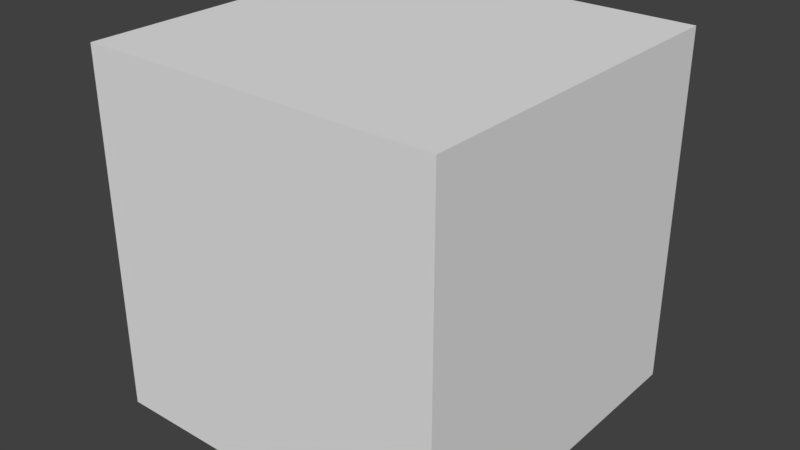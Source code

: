 # Source: mesh.blend  (saved by Blender 2.79.0; exported with 4.5.12 LTS)
import bpy
from mathutils import Matrix  # noqa: F401  (used for matrix-valued properties, if any)

bpy.ops.wm.read_factory_settings(use_empty=True)
scene = bpy.context.scene
scene.name = 'Scene'

# ---- collections
col_collection_1 = bpy.data.collections.new('Collection 1'); scene.collection.children.link(col_collection_1)

# ---- materials (node trees are filled in below, after node groups)
mat_material_001 = bpy.data.materials.new('Material.001')
mat_material_001.alpha_threshold = 0.0
mat_material_001.use_transparent_shadow = False
mat_material_001.roughness = 0.5

# ---- material node trees

# ---- world
world_world = bpy.data.worlds.new('World'); scene.world = world_world
world_world.color = (0.05088, 0.05088, 0.05088)
world_world.use_sun_shadow = False
world_world.sun_shadow_jitter_overblur = 0.0
world_world.cycles.sampling_method = 'MANUAL'

# ---- meshes
me_cube_026 = bpy.data.meshes.new('Cube.026')
me_cube_026.from_pydata([(-3.625, -0.8056, 0.6042), (-3.625, -0.8056, 1.007), (-3.625, 0.8056, 0.6042), (-3.625, 0.8056, 1.007), (3.625, -0.8056, 0.6042), (3.625, -0.8056, 1.007), (3.625, 0.8056, 0.6042), (3.625, 0.8056, 1.007), (0.0, 0.8056, 1.41), (0.0, -0.8056, 1.41)], [], [(0, 1, 3, 2), (2, 3, 8, 7, 6), (6, 7, 5, 4), (4, 5, 9, 1, 0), (2, 6, 4, 0), (3, 1, 9, 8), (8, 9, 5, 7)])
_uv = me_cube_026.uv_layers.new(name='UVMap')
_uv.uv.foreach_set('vector', [9.998e-05, 0.9999, 9.998e-05, 9.998e-05, 0.9999, 9.998e-05, 0.9999, 0.9999, -1.5, 0.2778, -1.5, 0.05558, 0.5, -0.1666, 2.5, 0.05559, 2.5, 0.2778, 0.9999, 9.998e-05, 0.5, 0.9999, 9.998e-05, 0.9999, 9.998e-05, 9.998e-05, 0.9999, 9.998e-05, 0.9999, 0.9999, 0.5, 0.9999, 0.0001, 0.9999, 9.998e-05, 9.998e-05, 0.0001, 0.0001001, 0.9999, 9.998e-05, 0.9999, 0.9999, 9.998e-05, 0.9999, 0.0001, 0.5, 0.0001, 9.998e-05, 0.5, 9.998e-05, 0.5, 0.9999, 0.5, 0.5, 0.5, 9.998e-05, 0.9999, 9.998e-05, 0.9999, 0.9999])
me_cube_026.materials.append(mat_material_001)
me_cube_026.use_remesh_preserve_volume = False
me_cube_026.use_remesh_preserve_attributes = False
me_cube_026.use_mirror_vertex_groups = False
me_cube_026.update()
me_cylinder_017 = bpy.data.meshes.new('Cylinder.017')
me_cylinder_017.from_pydata([(0.0, 1.0, -5.131), (0.0, 1.0, 0.8688), (0.866, 0.5, -5.131), (0.866, 0.5, 0.8688), (0.866, -0.5, -5.131), (0.866, -0.5, 0.8688), (-8.742e-08, -1.0, -5.131), (-8.742e-08, -1.0, 0.8688), (-0.866, -0.5, -5.131), (-0.866, -0.5, 0.8688), (-0.866, 0.5, -5.131), (-0.866, 0.5, 0.8688)], [], [(0, 1, 3, 2), (2, 3, 5, 4), (4, 5, 7, 6), (6, 7, 9, 8), (3, 1, 11, 9, 7, 5), (8, 9, 11, 10), (10, 11, 1, 0), (0, 2, 4, 6, 8, 10)])
_uv = me_cylinder_017.uv_layers.new(name='UVMap')
_uv.uv.foreach_set('vector', [0.007904, -0.4998, 0.007904, 1.5, -0.3254, 1.5, -0.3254, -0.4998, -0.3254, -0.4998, -0.3254, 1.5, -0.6586, 1.5, -0.6586, -0.4998, -0.3254, -0.4999, -0.3254, 1.5, -0.6587, 1.5, -0.6587, -0.4999, 1.008, -0.4998, 1.008, 1.5, 0.6744, 1.5, 0.6744, -0.4998, -0.6588, -0.5, -0.6588, -0.5, -0.6588, -0.5, -0.6588, -0.5, -0.6588, -0.5, -0.6588, -0.5, 0.6744, -0.4998, 0.6744, 1.5, 0.3412, 1.5, 0.3412, -0.4998, 0.3412, -0.4998, 0.3412, 1.5, 0.007904, 1.5, 0.007904, -0.4998, -0.6588, -0.5, -0.6588, -0.5, -0.6588, -0.5, -0.6588, -0.5, -0.6588, -0.5, -0.6588, -0.5])
me_cylinder_017.materials.append(mat_material_001)
me_cylinder_017.use_remesh_preserve_volume = False
me_cylinder_017.use_remesh_preserve_attributes = False
me_cylinder_017.use_mirror_vertex_groups = False
me_cylinder_017.update()
me_cylinder_016 = bpy.data.meshes.new('Cylinder.016')
me_cylinder_016.from_pydata([(0.0, 1.0, -5.131), (0.0, 1.0, 0.8688), (0.866, 0.5, -5.131), (0.866, 0.5, 0.8688), (0.866, -0.5, -5.131), (0.866, -0.5, 0.8688), (-8.742e-08, -1.0, -5.131), (-8.742e-08, -1.0, 0.8688), (-0.866, -0.5, -5.131), (-0.866, -0.5, 0.8688), (-0.866, 0.5, -5.131), (-0.866, 0.5, 0.8688)], [], [(0, 1, 3, 2), (2, 3, 5, 4), (4, 5, 7, 6), (6, 7, 9, 8), (3, 1, 11, 9, 7, 5), (8, 9, 11, 10), (10, 11, 1, 0), (0, 2, 4, 6, 8, 10)])
_uv = me_cylinder_016.uv_layers.new(name='UVMap')
_uv.uv.foreach_set('vector', [0.007904, -0.4998, 0.007904, 1.5, -0.3254, 1.5, -0.3254, -0.4998, -0.3254, -0.4998, -0.3254, 1.5, -0.6586, 1.5, -0.6586, -0.4998, -0.3254, -0.4999, -0.3254, 1.5, -0.6587, 1.5, -0.6587, -0.4999, 1.008, -0.4998, 1.008, 1.5, 0.6744, 1.5, 0.6744, -0.4998, -0.6588, -0.5, -0.6588, -0.5, -0.6588, -0.5, -0.6588, -0.5, -0.6588, -0.5, -0.6588, -0.5, 0.6744, -0.4998, 0.6744, 1.5, 0.3412, 1.5, 0.3412, -0.4998, 0.3412, -0.4998, 0.3412, 1.5, 0.007904, 1.5, 0.007904, -0.4998, -0.6588, -0.5, -0.6588, -0.5, -0.6588, -0.5, -0.6588, -0.5, -0.6588, -0.5, -0.6588, -0.5])
me_cylinder_016.materials.append(mat_material_001)
me_cylinder_016.use_remesh_preserve_volume = False
me_cylinder_016.use_remesh_preserve_attributes = False
me_cylinder_016.use_mirror_vertex_groups = False
me_cylinder_016.update()
me_cylinder_015 = bpy.data.meshes.new('Cylinder.015')
me_cylinder_015.from_pydata([(0.0, 1.0, -5.131), (0.0, 1.0, 0.8688), (0.866, 0.5, -5.131), (0.866, 0.5, 0.8688), (0.866, -0.5, -5.131), (0.866, -0.5, 0.8688), (-8.742e-08, -1.0, -5.131), (-8.742e-08, -1.0, 0.8688), (-0.866, -0.5, -5.131), (-0.866, -0.5, 0.8688), (-0.866, 0.5, -5.131), (-0.866, 0.5, 0.8688)], [], [(0, 1, 3, 2), (2, 3, 5, 4), (4, 5, 7, 6), (6, 7, 9, 8), (3, 1, 11, 9, 7, 5), (8, 9, 11, 10), (10, 11, 1, 0), (0, 2, 4, 6, 8, 10)])
_uv = me_cylinder_015.uv_layers.new(name='UVMap')
_uv.uv.foreach_set('vector', [0.007904, -0.4998, 0.007904, 1.5, -0.3254, 1.5, -0.3254, -0.4998, -0.3254, -0.4998, -0.3254, 1.5, -0.6586, 1.5, -0.6586, -0.4998, -0.3254, -0.4999, -0.3254, 1.5, -0.6587, 1.5, -0.6587, -0.4999, 1.008, -0.4998, 1.008, 1.5, 0.6744, 1.5, 0.6744, -0.4998, -0.6588, -0.5, -0.6588, -0.5, -0.6588, -0.5, -0.6588, -0.5, -0.6588, -0.5, -0.6588, -0.5, 0.6744, -0.4998, 0.6744, 1.5, 0.3412, 1.5, 0.3412, -0.4998, 0.3412, -0.4998, 0.3412, 1.5, 0.007904, 1.5, 0.007904, -0.4998, -0.6588, -0.5, -0.6588, -0.5, -0.6588, -0.5, -0.6588, -0.5, -0.6588, -0.5, -0.6588, -0.5])
me_cylinder_015.materials.append(mat_material_001)
me_cylinder_015.use_remesh_preserve_volume = False
me_cylinder_015.use_remesh_preserve_attributes = False
me_cylinder_015.use_mirror_vertex_groups = False
me_cylinder_015.update()
me_cylinder_014 = bpy.data.meshes.new('Cylinder.014')
me_cylinder_014.from_pydata([(0.0, 1.0, -5.131), (0.0, 1.0, 0.8688), (0.866, 0.5, -5.131), (0.866, 0.5, 0.8688), (0.866, -0.5, -5.131), (0.866, -0.5, 0.8688), (-8.742e-08, -1.0, -5.131), (-8.742e-08, -1.0, 0.8688), (-0.866, -0.5, -5.131), (-0.866, -0.5, 0.8688), (-0.866, 0.5, -5.131), (-0.866, 0.5, 0.8688)], [], [(0, 1, 3, 2), (2, 3, 5, 4), (4, 5, 7, 6), (6, 7, 9, 8), (3, 1, 11, 9, 7, 5), (8, 9, 11, 10), (10, 11, 1, 0), (0, 2, 4, 6, 8, 10)])
_uv = me_cylinder_014.uv_layers.new(name='UVMap')
_uv.uv.foreach_set('vector', [0.007904, -0.4998, 0.007904, 1.5, -0.3254, 1.5, -0.3254, -0.4998, -0.3254, -0.4998, -0.3254, 1.5, -0.6586, 1.5, -0.6586, -0.4998, -0.3254, -0.4999, -0.3254, 1.5, -0.6587, 1.5, -0.6587, -0.4999, 1.008, -0.4998, 1.008, 1.5, 0.6744, 1.5, 0.6744, -0.4998, -0.6588, -0.5, -0.6588, -0.5, -0.6588, -0.5, -0.6588, -0.5, -0.6588, -0.5, -0.6588, -0.5, 0.6744, -0.4998, 0.6744, 1.5, 0.3412, 1.5, 0.3412, -0.4998, 0.3412, -0.4998, 0.3412, 1.5, 0.007904, 1.5, 0.007904, -0.4998, -0.6588, -0.5, -0.6588, -0.5, -0.6588, -0.5, -0.6588, -0.5, -0.6588, -0.5, -0.6588, -0.5])
me_cylinder_014.materials.append(mat_material_001)
me_cylinder_014.use_remesh_preserve_volume = False
me_cylinder_014.use_remesh_preserve_attributes = False
me_cylinder_014.use_mirror_vertex_groups = False
me_cylinder_014.update()
me_cube_025 = bpy.data.meshes.new('Cube.025')
me_cube_025.from_pydata([(-3.625, -0.8056, 0.6042), (-3.625, -0.8056, 1.007), (-3.625, 0.8056, 0.6042), (-3.625, 0.8056, 1.007), (3.625, -0.8056, 0.6042), (3.625, -0.8056, 1.007), (3.625, 0.8056, 0.6042), (3.625, 0.8056, 1.007)], [], [(0, 1, 3, 2), (2, 3, 7, 6), (6, 7, 5, 4), (4, 5, 1, 0), (2, 6, 4, 0), (7, 3, 1, 5)])
_uv = me_cube_025.uv_layers.new(name='UVMap')
_uv.uv.foreach_set('vector', [9.998e-05, 0.9999, 9.998e-05, 9.998e-05, 0.9999, 9.998e-05, 0.9999, 0.9999, 9.998e-05, 0.9999, 9.998e-05, 9.998e-05, 0.9999, 9.998e-05, 0.9999, 0.9999, 0.9999, 9.998e-05, 0.9999, 0.9999, 9.998e-05, 0.9999, 9.998e-05, 9.998e-05, 0.9999, 9.998e-05, 0.9999, 0.9999, 0.0001, 0.9999, 9.998e-05, 9.998e-05, 0.0001, 0.0001001, 0.9999, 9.998e-05, 0.9999, 0.9999, 9.998e-05, 0.9999, 0.9999, 0.9999, 9.998e-05, 0.9999, 0.0001, 9.998e-05, 0.9999, 9.998e-05])
me_cube_025.materials.append(mat_material_001)
me_cube_025.use_remesh_preserve_volume = False
me_cube_025.use_remesh_preserve_attributes = False
me_cube_025.use_mirror_vertex_groups = False
me_cube_025.update()
me_cube_024 = bpy.data.meshes.new('Cube.024')
me_cube_024.from_pydata([(-0.4279, -6.368, 0.2025), (-0.4279, -6.368, 0.6053), (-0.4279, 0.8825, 0.2025), (-0.4279, 0.8825, 0.6053), (0.3777, -6.368, 0.2025), (0.3777, -6.368, 0.6053), (0.3777, 0.8825, 0.2025), (0.3777, 0.8825, 0.6053)], [], [(0, 1, 3, 2), (2, 3, 7, 6), (6, 7, 5, 4), (4, 5, 1, 0), (2, 6, 4, 0), (7, 3, 1, 5)])
_uv = me_cube_024.uv_layers.new(name='UVMap')
_uv.uv.foreach_set('vector', [9.998e-05, 0.9999, 9.998e-05, 9.998e-05, 0.9999, 9.998e-05, 0.9999, 0.9999, 9.998e-05, 0.9999, 9.998e-05, 9.998e-05, 0.9999, 9.998e-05, 0.9999, 0.9999, 0.9999, 9.998e-05, 0.9999, 0.9999, 9.998e-05, 0.9999, 9.998e-05, 9.998e-05, 0.9999, 9.998e-05, 0.9999, 0.9999, 0.0001, 0.9999, 9.998e-05, 9.998e-05, 0.0001, 0.0001001, 0.9999, 9.998e-05, 0.9999, 0.9999, 9.998e-05, 0.9999, 0.9999, 0.9999, 9.998e-05, 0.9999, 0.0001, 9.998e-05, 0.9999, 9.998e-05])
me_cube_024.materials.append(mat_material_001)
me_cube_024.use_remesh_preserve_volume = False
me_cube_024.use_remesh_preserve_attributes = False
me_cube_024.use_mirror_vertex_groups = False
me_cube_024.update()
me_cube_023 = bpy.data.meshes.new('Cube.023')
me_cube_023.from_pydata([(-0.6548, -1.108, 0.4619), (-0.6548, -1.108, 0.8647), (-0.6548, 0.5034, 0.4619), (-0.6548, 0.5034, 0.8647), (0.9564, -1.108, 0.4619), (0.9564, -1.108, 0.8647), (0.9564, 0.5034, 0.4619), (0.9564, 0.5034, 0.8647)], [], [(0, 1, 3, 2), (2, 3, 7, 6), (6, 7, 5, 4), (4, 5, 1, 0), (2, 6, 4, 0), (7, 3, 1, 5)])
_uv = me_cube_023.uv_layers.new(name='UVMap')
_uv.uv.foreach_set('vector', [9.998e-05, 0.9999, 9.998e-05, 9.998e-05, 0.9999, 9.998e-05, 0.9999, 0.9999, 9.998e-05, 0.9999, 9.998e-05, 9.998e-05, 0.9999, 9.998e-05, 0.9999, 0.9999, 0.9999, 9.998e-05, 0.9999, 0.9999, 9.998e-05, 0.9999, 9.998e-05, 9.998e-05, 0.9999, 9.998e-05, 0.9999, 0.9999, 0.0001, 0.9999, 9.998e-05, 9.998e-05, 0.0001, 0.0001001, 0.9999, 9.998e-05, 0.9999, 0.9999, 9.998e-05, 0.9999, 0.9999, 0.9999, 9.998e-05, 0.9999, 0.0001, 9.998e-05, 0.9999, 9.998e-05])
me_cube_023.materials.append(mat_material_001)
me_cube_023.use_remesh_preserve_volume = False
me_cube_023.use_remesh_preserve_attributes = False
me_cube_023.use_mirror_vertex_groups = False
me_cube_023.update()
me_cube_022 = bpy.data.meshes.new('Cube.022')
me_cube_022.from_pydata([(-0.9733, -1.021, 0.3762), (-0.9733, -1.021, 1.037), (-0.9733, 0.9621, 0.3762), (-0.9733, 0.9621, 1.037), (10.17, -1.021, 1.321), (10.17, -1.021, 1.982), (10.17, 0.9621, 1.321), (10.17, 0.9621, 1.982)], [], [(0, 1, 3, 2), (2, 3, 7, 6), (6, 7, 5, 4), (4, 5, 1, 0), (2, 6, 4, 0), (7, 3, 1, 5)])
_uv = me_cube_022.uv_layers.new(name='UVMap')
_uv.uv.foreach_set('vector', [9.998e-05, 0.9999, 9.998e-05, 9.998e-05, 0.9999, 9.998e-05, 0.9999, 0.9999, -2.0, 0.3168, -1.975, -0.0238, 3.0, -0.0238, 2.975, 0.3168, 0.9999, 9.998e-05, 0.9999, 0.9999, 9.998e-05, 0.9999, 9.998e-05, 9.998e-05, 0.5969, 0.1082, 0.5969, 0.4388, -4.976, -0.03344, -4.976, -0.364, 0.0001, 0.0001001, 0.9999, 9.998e-05, 0.9999, 0.9999, 9.998e-05, 0.9999, 3.0, 0.1774, -2.0, 0.1774, -2.0, 4.219e-05, 3.0, 4.211e-05])
me_cube_022.materials.append(mat_material_001)
me_cube_022.use_remesh_preserve_volume = False
me_cube_022.use_remesh_preserve_attributes = False
me_cube_022.use_mirror_vertex_groups = False
me_cube_022.update()
me_cylinder_013 = bpy.data.meshes.new('Cylinder.013')
me_cylinder_013.from_pydata([(1.5, 3.5, -0.1661), (1.5, 3.5, 0.8339), (3.5, 1.5, -0.1661), (3.5, 1.5, 0.8339), (3.5, -1.5, -0.1661), (3.5, -1.5, 0.8339), (1.5, -3.5, -0.1661), (1.5, -3.5, 0.8339), (-1.5, -3.5, -0.1661), (-1.5, -3.5, 0.8339), (-3.5, -1.5, -0.1661), (-3.5, -1.5, 0.8339), (-3.5, 1.5, -0.1661), (-3.5, 1.5, 0.8339), (-1.5, 3.5, -0.1661), (-1.5, 3.5, 0.8339)], [], [(0, 1, 3, 2), (2, 3, 5, 4), (4, 5, 7, 6), (6, 7, 9, 8), (8, 9, 11, 10), (10, 11, 13, 12), (3, 1, 15, 13, 11, 9, 7, 5), (12, 13, 15, 14), (14, 15, 1, 0), (0, 2, 4, 6, 8, 10, 12, 14)])
_uv = me_cylinder_013.uv_layers.new(name='UVMap')
_uv.uv.foreach_set('vector', [0.0, 0.0, 0.0, 0.0, 0.0, 0.0, 0.0, 0.0, 0.0, 0.0, 0.0, 0.0, 0.0, 0.0, 0.0, 0.0, 1.0, 3.905e-05, 1.0, 0.1521, 0.7573, 0.1521, 0.7573, 3.908e-05, 0.7573, 3.908e-05, 0.7573, 0.1521, 0.5, 0.1521, 0.5, 3.907e-05, 0.5, 3.907e-05, 0.5, 0.1521, 0.2574, 0.1521, 0.2574, 3.905e-05, 0.2574, 3.905e-05, 0.2574, 0.1521, 3.899e-05, 0.1521, 3.905e-05, 3.899e-05, 0.9999, 0.7142, 0.7142, 0.9999, 0.2858, 0.9999, 9.998e-05, 0.7142, 0.0001001, 0.2858, 0.2858, 9.998e-05, 0.7142, 9.998e-05, 0.9999, 0.2858, 5.514e-05, 0.3041, 5.514e-05, 5.521e-05, 0.4853, 5.514e-05, 0.4853, 0.3041, 0.4853, 0.3041, 0.4853, 5.514e-05, 0.9999, 5.514e-05, 0.9999, 0.3041, 2.0, 1.143, 1.143, 2.0, -0.1427, 2.0, -0.9997, 1.143, -0.9997, -0.1427, -0.1427, -0.9997, 1.143, -0.9997, 2.0, -0.1427])
me_cylinder_013.materials.append(mat_material_001)
me_cylinder_013.use_remesh_preserve_volume = False
me_cylinder_013.use_remesh_preserve_attributes = False
me_cylinder_013.use_mirror_vertex_groups = False
me_cylinder_013.update()
me_cylinder_012 = bpy.data.meshes.new('Cylinder.012')
me_cylinder_012.from_pydata([(1.5, 3.5, -0.1661), (1.5, 3.5, 0.8339), (3.5, 1.5, -0.1661), (3.5, 1.5, 0.8339), (3.5, -1.5, -0.1661), (3.5, -1.5, 0.8339), (1.5, -3.5, -0.1661), (1.5, -3.5, 0.8339), (-1.5, -3.5, -0.1661), (-1.5, -3.5, 0.8339), (-3.5, -1.5, -0.1661), (-3.5, -1.5, 0.8339), (-3.5, 1.5, -0.1661), (-3.5, 1.5, 0.8339), (-1.5, 3.5, -0.1661), (-1.5, 3.5, 0.8339)], [], [(0, 1, 3, 2), (2, 3, 5, 4), (4, 5, 7, 6), (6, 7, 9, 8), (8, 9, 11, 10), (10, 11, 13, 12), (3, 1, 15, 13, 11, 9, 7, 5), (12, 13, 15, 14), (14, 15, 1, 0), (0, 2, 4, 6, 8, 10, 12, 14)])
_uv = me_cylinder_012.uv_layers.new(name='UVMap')
_uv.uv.foreach_set('vector', [0.8, 0.3536, 0.7, 0.3536, 0.7, 0.1515, 0.8, 0.1515, 0.8, 0.1515, 0.7, 0.1515, 0.7, 1.703e-08, 0.8, 0.0, 0.9, 0.7071, 0.8, 0.7071, 0.8, 0.5051, 0.9, 0.5051, 0.9, 0.5051, 0.8, 0.5051, 0.8, 0.3536, 0.9, 0.3536, 0.8, 1.703e-08, 0.9, 0.0, 0.9, 0.202, 0.8, 0.202, 0.8, 0.202, 0.9, 0.202, 0.9, 0.3536, 0.8, 0.3536, 0.5, 0.5, 0.7, 0.6429, 0.7, 0.8571, 0.5, 1.0, 0.2, 1.0, 0.0, 0.8571, 0.0, 0.6429, 0.2, 0.5, 1.0, 0.202, 0.9, 0.202, 0.9, 1.703e-08, 1.0, 0.0, 0.8, 0.5051, 0.7, 0.5051, 0.7, 0.3536, 0.8, 0.3536, 0.0, 0.1429, 0.2, 0.0, 0.5, 0.0, 0.7, 0.1429, 0.7, 0.3571, 0.5, 0.5, 0.2, 0.5, 0.0, 0.3571])
me_cylinder_012.materials.append(mat_material_001)
me_cylinder_012.use_remesh_preserve_volume = False
me_cylinder_012.use_remesh_preserve_attributes = False
me_cylinder_012.use_mirror_vertex_groups = False
me_cylinder_012.update()
me_cube_020 = bpy.data.meshes.new('Cube.020')
me_cube_020.from_pydata([(-0.3148, -0.2834, -1.936), (-0.3148, -0.2834, 1.936), (-0.3148, 0.6612, -1.936), (-0.3148, 0.6612, 1.936), (0.6297, -0.2834, -1.936), (0.6297, -0.2834, 1.936)], [], [(0, 1, 3, 2), (0, 2, 4), (2, 3, 5, 4), (4, 5, 1, 0), (1, 5, 3)])
_uv = me_cube_020.uv_layers.new(name='UVMap')
_uv.uv.foreach_set('vector', [9.998e-05, 0.9999, 9.998e-05, 9.998e-05, 0.9999, 9.998e-05, 0.9999, 0.9999, 9.998e-05, 9.998e-05, 0.9999, 0.9999, 0.9999, 9.998e-05, 1.013, 5.469e-05, 1.013, 0.9999, 5.459e-05, 0.9999, 5.459e-05, 5.459e-05, 0.2146, 4.648e-05, 0.2146, 1.0, 4.632e-05, 1.0, 4.632e-05, 4.632e-05, 0.0001, 0.9999, 0.9999, 0.9999, 0.9999, 9.998e-05])
me_cube_020.materials.append(mat_material_001)
me_cube_020.use_remesh_preserve_volume = False
me_cube_020.use_remesh_preserve_attributes = False
me_cube_020.use_mirror_vertex_groups = False
me_cube_020.update()
me_cube_012 = bpy.data.meshes.new('Cube.012')
me_cube_012.from_pydata([(-0.3389, -0.3077, -2.216), (-0.3389, -0.3077, 1.638), (-0.3321, 0.6368, -2.216), (-0.3321, 0.6368, 1.638), (0.6056, -0.3145, -2.216), (0.6056, -0.3145, 1.638)], [], [(0, 1, 3, 2), (0, 2, 4), (2, 3, 5, 4), (4, 5, 1, 0), (1, 5, 3)])
_uv = me_cube_012.uv_layers.new(name='UVMap')
_uv.uv.foreach_set('vector', [0.2069, 4.561e-05, 0.2069, 1.0, 4.548e-05, 1.0, 4.548e-05, 4.548e-05, 9.998e-05, 9.998e-05, 0.9999, 0.9999, 0.9999, 9.998e-05, 1.023, 5.46e-05, 1.023, 0.9999, -0.06837, 0.9999, -0.06837, 5.46e-05, 0.9999, 9.998e-05, 0.9999, 0.9999, 0.0001, 0.9999, 9.998e-05, 9.998e-05, 0.0001, 0.9999, 0.9999, 0.9999, 0.9999, 9.998e-05])
me_cube_012.materials.append(mat_material_001)
me_cube_012.use_remesh_preserve_volume = False
me_cube_012.use_remesh_preserve_attributes = False
me_cube_012.use_mirror_vertex_groups = False
me_cube_012.update()
me_cylinder_011 = bpy.data.meshes.new('Cylinder.011')
me_cylinder_011.from_pydata([(1.5, 3.5, -0.1661), (1.5, 3.5, 0.8339), (3.5, 1.5, -0.1661), (3.5, 1.5, 0.8339), (3.5, -1.5, -0.1661), (3.5, -1.5, 0.8339), (1.5, -3.5, -0.1661), (1.5, -3.5, 0.8339), (-1.5, -3.5, -0.1661), (-1.5, -3.5, 0.8339), (-3.5, -1.5, -0.1661), (-3.5, -1.5, 0.8339), (-3.5, 1.5, -0.1661), (-3.5, 1.5, 0.8339), (-1.5, 3.5, -0.1661), (-1.5, 3.5, 0.8339)], [], [(0, 1, 3, 2), (2, 3, 5, 4), (4, 5, 7, 6), (6, 7, 9, 8), (8, 9, 11, 10), (10, 11, 13, 12), (3, 1, 15, 13, 11, 9, 7, 5), (12, 13, 15, 14), (14, 15, 1, 0), (0, 2, 4, 6, 8, 10, 12, 14)])
_uv = me_cylinder_011.uv_layers.new(name='UVMap')
_uv.uv.foreach_set('vector', [0.0, 0.0, 0.0, 0.0, 0.0, 0.0, 0.0, 0.0, 0.0, 0.0, 0.0, 0.0, 0.0, 0.0, 0.0, 0.0, 1.0, 3.905e-05, 1.0, 0.1521, 0.7573, 0.1521, 0.7573, 3.908e-05, 0.7573, 3.908e-05, 0.7573, 0.1521, 0.5, 0.1521, 0.5, 3.907e-05, 3.397e-05, -0.01451, 3.406e-05, 0.1574, 0.3267, 0.1574, 0.3267, -0.01451, 0.3267, -0.01451, 0.3267, 0.1574, 0.6733, 0.1574, 0.6733, -0.01451, 0.9999, 0.7142, 0.7142, 0.9999, 0.2858, 0.9999, 9.998e-05, 0.7142, 0.0001001, 0.2858, 0.2858, 9.998e-05, 0.7142, 9.998e-05, 0.9999, 0.2858, 0.6733, -0.01451, 0.6733, 0.1574, 1.0, 0.1574, 1.0, -0.01451, 0.4853, 0.3041, 0.4853, 5.514e-05, 0.9999, 5.514e-05, 0.9999, 0.3041, 0.4235, 0.3087, 0.5765, 0.3087, 0.6913, 0.4235, 0.6913, 0.5765, 0.5765, 0.6913, 0.4235, 0.6913, 0.3087, 0.5765, 0.3087, 0.4235])
me_cylinder_011.materials.append(mat_material_001)
me_cylinder_011.use_remesh_preserve_volume = False
me_cylinder_011.use_remesh_preserve_attributes = False
me_cylinder_011.use_mirror_vertex_groups = False
me_cylinder_011.update()
me_cube_011 = bpy.data.meshes.new('Cube.011')
me_cube_011.from_pydata([(-0.9733, -1.021, 0.3762), (-0.9733, -1.021, 1.037), (-0.9733, 0.9621, 0.3762), (-0.9733, 0.9621, 1.037), (10.17, -1.021, 1.321), (10.17, -1.021, 1.982), (10.17, 0.9621, 1.321), (10.17, 0.9621, 1.982)], [], [(0, 1, 3, 2), (2, 3, 7, 6), (6, 7, 5, 4), (4, 5, 1, 0), (2, 6, 4, 0), (7, 3, 1, 5)])
_uv = me_cube_011.uv_layers.new(name='UVMap')
_uv.uv.foreach_set('vector', [9.998e-05, 0.9999, 9.998e-05, 9.998e-05, 0.9999, 9.998e-05, 0.9999, 0.9999, -2.0, 0.3168, -1.975, -0.0238, 3.0, -0.0238, 2.975, 0.3168, 0.9999, 9.998e-05, 0.9999, 0.9999, 9.998e-05, 0.9999, 9.998e-05, 9.998e-05, 0.5969, 0.1082, 0.5969, 0.4388, -4.976, -0.03344, -4.976, -0.364, 0.0001, 0.0001001, 0.9999, 9.998e-05, 0.9999, 0.9999, 9.998e-05, 0.9999, 3.0, 0.1774, -2.0, 0.1774, -2.0, 4.219e-05, 3.0, 4.211e-05])
me_cube_011.materials.append(mat_material_001)
me_cube_011.use_remesh_preserve_volume = False
me_cube_011.use_remesh_preserve_attributes = False
me_cube_011.use_mirror_vertex_groups = False
me_cube_011.update()
me_cube_007 = bpy.data.meshes.new('Cube.007')
me_cube_007.from_pydata([(-1.037, -1.107, 0.5827), (-1.037, -1.107, 0.8647), (-1.037, 0.9073, 0.5827), (-1.037, 0.9073, 0.8647), (0.977, -1.107, 0.5827), (0.977, -1.107, 0.8647), (0.977, 0.9073, 0.5827), (0.977, 0.9073, 0.8647)], [], [(0, 1, 3, 2), (2, 3, 7, 6), (6, 7, 5, 4), (4, 5, 1, 0), (2, 6, 4, 0), (7, 3, 1, 5)])
_uv = me_cube_007.uv_layers.new(name='UVMap')
_uv.uv.foreach_set('vector', [9.998e-05, 0.9999, 9.998e-05, 9.998e-05, 0.9999, 9.998e-05, 0.9999, 0.9999, 9.998e-05, 0.9999, 9.998e-05, 9.998e-05, 0.9999, 9.998e-05, 0.9999, 0.9999, 0.9999, 9.998e-05, 0.9999, 0.9999, 9.998e-05, 0.9999, 9.998e-05, 9.998e-05, 0.9999, 9.998e-05, 0.9999, 0.9999, 0.0001, 0.9999, 9.998e-05, 9.998e-05, 0.0001, 0.0001001, 0.9999, 9.998e-05, 0.9999, 0.9999, 9.998e-05, 0.9999, 0.9999, 0.9999, 9.998e-05, 0.9999, 0.0001, 9.998e-05, 0.9999, 9.998e-05])
me_cube_007.materials.append(mat_material_001)
me_cube_007.use_remesh_preserve_volume = False
me_cube_007.use_remesh_preserve_attributes = False
me_cube_007.use_mirror_vertex_groups = False
me_cube_007.update()
me_cylinder_007 = bpy.data.meshes.new('Cylinder.007')
me_cylinder_007.from_pydata([(1.5, 3.5, -0.1661), (1.5, 3.5, 0.8339), (3.5, 1.5, -0.1661), (3.5, 1.5, 0.8339), (3.5, -1.5, -0.1661), (3.5, -1.5, 0.8339), (1.5, -3.5, -0.1661), (1.5, -3.5, 0.8339), (-1.5, -3.5, -0.1661), (-1.5, -3.5, 0.8339), (-3.5, -1.5, -0.1661), (-3.5, -1.5, 0.8339), (-3.5, 1.5, -0.1661), (-3.5, 1.5, 0.8339), (-1.5, 3.5, -0.1661), (-1.5, 3.5, 0.8339)], [], [(0, 1, 3, 2), (2, 3, 5, 4), (4, 5, 7, 6), (6, 7, 9, 8), (8, 9, 11, 10), (10, 11, 13, 12), (3, 1, 15, 13, 11, 9, 7, 5), (12, 13, 15, 14), (14, 15, 1, 0), (0, 2, 4, 6, 8, 10, 12, 14)])
_uv = me_cylinder_007.uv_layers.new(name='UVMap')
_uv.uv.foreach_set('vector', [0.0, 0.0, 0.0, 0.0, 0.0, 0.0, 0.0, 0.0, 0.0, 0.0, 0.0, 0.0, 0.0, 0.0, 0.0, 0.0, 1.0, 3.905e-05, 1.0, 0.1521, 0.7573, 0.1521, 0.7573, 3.908e-05, 0.7573, 3.908e-05, 0.7573, 0.1521, 0.5, 0.1521, 0.5, 3.907e-05, 0.5, 3.907e-05, 0.5, 0.1521, 0.2574, 0.1521, 0.2574, 3.905e-05, 0.2574, 3.905e-05, 0.2574, 0.1521, 3.899e-05, 0.1521, 3.905e-05, 3.899e-05, 0.9999, 0.7142, 0.7142, 0.9999, 0.2858, 0.9999, 9.998e-05, 0.7142, 0.0001001, 0.2858, 0.2858, 9.998e-05, 0.7142, 9.998e-05, 0.9999, 0.2858, 5.514e-05, 0.3041, 5.514e-05, 5.521e-05, 0.4853, 5.514e-05, 0.4853, 0.3041, 0.4853, 0.3041, 0.4853, 5.514e-05, 0.9999, 5.514e-05, 0.9999, 0.3041, 2.0, 1.143, 1.143, 2.0, -0.1427, 2.0, -0.9997, 1.143, -0.9997, -0.1427, -0.1427, -0.9997, 1.143, -0.9997, 2.0, -0.1427])
me_cylinder_007.materials.append(mat_material_001)
me_cylinder_007.use_remesh_preserve_volume = False
me_cylinder_007.use_remesh_preserve_attributes = False
me_cylinder_007.use_mirror_vertex_groups = False
me_cylinder_007.update()
me_cylinder_006 = bpy.data.meshes.new('Cylinder.006')
me_cylinder_006.from_pydata([(1.5, 3.5, -0.1661), (1.5, 3.5, 0.8339), (3.5, 1.5, -0.1661), (3.5, 1.5, 0.8339), (3.5, -1.5, -0.1661), (3.5, -1.5, 0.8339), (1.5, -3.5, -0.1661), (1.5, -3.5, 0.8339), (-1.5, -3.5, -0.1661), (-1.5, -3.5, 0.8339), (-3.5, -1.5, -0.1661), (-3.5, -1.5, 0.8339), (-3.5, 1.5, -0.1661), (-3.5, 1.5, 0.8339), (-1.5, 3.5, -0.1661), (-1.5, 3.5, 0.8339)], [], [(0, 1, 3, 2), (2, 3, 5, 4), (4, 5, 7, 6), (6, 7, 9, 8), (8, 9, 11, 10), (10, 11, 13, 12), (3, 1, 15, 13, 11, 9, 7, 5), (12, 13, 15, 14), (14, 15, 1, 0), (0, 2, 4, 6, 8, 10, 12, 14)])
_uv = me_cylinder_006.uv_layers.new(name='UVMap')
_uv.uv.foreach_set('vector', [0.8, 0.3536, 0.7, 0.3536, 0.7, 0.1515, 0.8, 0.1515, 0.8, 0.1515, 0.7, 0.1515, 0.7, 1.703e-08, 0.8, 0.0, 0.9, 0.7071, 0.8, 0.7071, 0.8, 0.5051, 0.9, 0.5051, 0.9, 0.5051, 0.8, 0.5051, 0.8, 0.3536, 0.9, 0.3536, 0.8, 1.703e-08, 0.9, 0.0, 0.9, 0.202, 0.8, 0.202, 0.8, 0.202, 0.9, 0.202, 0.9, 0.3536, 0.8, 0.3536, 0.5, 0.5, 0.7, 0.6429, 0.7, 0.8571, 0.5, 1.0, 0.2, 1.0, 0.0, 0.8571, 0.0, 0.6429, 0.2, 0.5, 1.0, 0.202, 0.9, 0.202, 0.9, 1.703e-08, 1.0, 0.0, 0.8, 0.5051, 0.7, 0.5051, 0.7, 0.3536, 0.8, 0.3536, 0.0, 0.1429, 0.2, 0.0, 0.5, 0.0, 0.7, 0.1429, 0.7, 0.3571, 0.5, 0.5, 0.2, 0.5, 0.0, 0.3571])
me_cylinder_006.materials.append(mat_material_001)
me_cylinder_006.use_remesh_preserve_volume = False
me_cylinder_006.use_remesh_preserve_attributes = False
me_cylinder_006.use_mirror_vertex_groups = False
me_cylinder_006.update()
me_cube_004 = bpy.data.meshes.new('Cube.004')
me_cube_004.from_pydata([(-0.3148, -0.2834, -1.936), (-0.3148, -0.2834, 1.936), (-0.3148, 0.6612, -1.936), (-0.3148, 0.6612, 1.936), (0.6297, -0.2834, -1.936), (0.6297, -0.2834, 1.936)], [], [(0, 1, 3, 2), (0, 2, 4), (2, 3, 5, 4), (4, 5, 1, 0), (1, 5, 3)])
_uv = me_cube_004.uv_layers.new(name='UVMap')
_uv.uv.foreach_set('vector', [9.998e-05, 0.9999, 9.998e-05, 9.998e-05, 0.9999, 9.998e-05, 0.9999, 0.9999, 9.998e-05, 9.998e-05, 0.9999, 0.9999, 0.9999, 9.998e-05, 1.013, 5.469e-05, 1.013, 0.9999, 5.459e-05, 0.9999, 5.459e-05, 5.459e-05, 0.2146, 4.648e-05, 0.2146, 1.0, 4.632e-05, 1.0, 4.632e-05, 4.632e-05, 0.0001, 0.9999, 0.9999, 0.9999, 0.9999, 9.998e-05])
me_cube_004.materials.append(mat_material_001)
me_cube_004.use_remesh_preserve_volume = False
me_cube_004.use_remesh_preserve_attributes = False
me_cube_004.use_mirror_vertex_groups = False
me_cube_004.update()
me_cube_003 = bpy.data.meshes.new('Cube.003')
me_cube_003.from_pydata([(-0.3389, -0.3077, -2.216), (-0.3389, -0.3077, 1.638), (-0.3321, 0.6368, -2.216), (-0.3321, 0.6368, 1.638), (0.6056, -0.3145, -2.216), (0.6056, -0.3145, 1.638)], [], [(0, 1, 3, 2), (0, 2, 4), (2, 3, 5, 4), (4, 5, 1, 0), (1, 5, 3)])
_uv = me_cube_003.uv_layers.new(name='UVMap')
_uv.uv.foreach_set('vector', [0.2069, 4.561e-05, 0.2069, 1.0, 4.548e-05, 1.0, 4.548e-05, 4.548e-05, 9.998e-05, 9.998e-05, 0.9999, 0.9999, 0.9999, 9.998e-05, 1.023, 5.46e-05, 1.023, 0.9999, -0.06837, 0.9999, -0.06837, 5.46e-05, 0.9999, 9.998e-05, 0.9999, 0.9999, 0.0001, 0.9999, 9.998e-05, 9.998e-05, 0.0001, 0.9999, 0.9999, 0.9999, 0.9999, 9.998e-05])
me_cube_003.materials.append(mat_material_001)
me_cube_003.use_remesh_preserve_volume = False
me_cube_003.use_remesh_preserve_attributes = False
me_cube_003.use_mirror_vertex_groups = False
me_cube_003.update()
me_cylinder_005 = bpy.data.meshes.new('Cylinder.005')
me_cylinder_005.from_pydata([(1.5, 3.5, -0.1661), (1.5, 3.5, 0.8339), (3.5, 1.5, -0.1661), (3.5, 1.5, 0.8339), (3.5, -1.5, -0.1661), (3.5, -1.5, 0.8339), (1.5, -3.5, -0.1661), (1.5, -3.5, 0.8339), (-1.5, -3.5, -0.1661), (-1.5, -3.5, 0.8339), (-3.5, -1.5, -0.1661), (-3.5, -1.5, 0.8339), (-3.5, 1.5, -0.1661), (-3.5, 1.5, 0.8339), (-1.5, 3.5, -0.1661), (-1.5, 3.5, 0.8339)], [], [(0, 1, 3, 2), (2, 3, 5, 4), (4, 5, 7, 6), (6, 7, 9, 8), (8, 9, 11, 10), (10, 11, 13, 12), (3, 1, 15, 13, 11, 9, 7, 5), (12, 13, 15, 14), (14, 15, 1, 0), (0, 2, 4, 6, 8, 10, 12, 14)])
_uv = me_cylinder_005.uv_layers.new(name='UVMap')
_uv.uv.foreach_set('vector', [0.0, 0.0, 0.0, 0.0, 0.0, 0.0, 0.0, 0.0, 0.0, 0.0, 0.0, 0.0, 0.0, 0.0, 0.0, 0.0, 1.0, 3.905e-05, 1.0, 0.1521, 0.7573, 0.1521, 0.7573, 3.908e-05, 0.7573, 3.908e-05, 0.7573, 0.1521, 0.5, 0.1521, 0.5, 3.907e-05, 3.397e-05, -0.01451, 3.406e-05, 0.1574, 0.3267, 0.1574, 0.3267, -0.01451, 0.3267, -0.01451, 0.3267, 0.1574, 0.6733, 0.1574, 0.6733, -0.01451, 0.9999, 0.7142, 0.7142, 0.9999, 0.2858, 0.9999, 9.998e-05, 0.7142, 0.0001001, 0.2858, 0.2858, 9.998e-05, 0.7142, 9.998e-05, 0.9999, 0.2858, 0.6733, -0.01451, 0.6733, 0.1574, 1.0, 0.1574, 1.0, -0.01451, 0.4853, 0.3041, 0.4853, 5.514e-05, 0.9999, 5.514e-05, 0.9999, 0.3041, 0.4235, 0.3087, 0.5765, 0.3087, 0.6913, 0.4235, 0.6913, 0.5765, 0.5765, 0.6913, 0.4235, 0.6913, 0.3087, 0.5765, 0.3087, 0.4235])
me_cylinder_005.materials.append(mat_material_001)
me_cylinder_005.use_remesh_preserve_volume = False
me_cylinder_005.use_remesh_preserve_attributes = False
me_cylinder_005.use_mirror_vertex_groups = False
me_cylinder_005.update()
me_cylinder_004 = bpy.data.meshes.new('Cylinder.004')
me_cylinder_004.from_pydata([(1.5, 3.5, -0.1661), (1.5, 3.5, 0.8339), (3.5, 1.5, -0.1661), (3.5, 1.5, 0.8339), (3.5, -1.5, -0.1661), (3.5, -1.5, 0.8339), (1.5, -3.5, -0.1661), (1.5, -3.5, 0.8339), (-1.5, -3.5, -0.1661), (-1.5, -3.5, 0.8339), (-3.5, -1.5, -0.1661), (-3.5, -1.5, 0.8339), (-3.5, 1.5, -0.1661), (-3.5, 1.5, 0.8339), (-1.5, 3.5, -0.1661), (-1.5, 3.5, 0.8339)], [], [(0, 1, 3, 2), (2, 3, 5, 4), (4, 5, 7, 6), (6, 7, 9, 8), (8, 9, 11, 10), (10, 11, 13, 12), (3, 1, 15, 13, 11, 9, 7, 5), (12, 13, 15, 14), (14, 15, 1, 0), (0, 2, 4, 6, 8, 10, 12, 14)])
_uv = me_cylinder_004.uv_layers.new(name='UVMap')
_uv.uv.foreach_set('vector', [0.0, 0.0, 0.0, 0.0, 0.0, 0.0, 0.0, 0.0, 0.0, 0.0, 0.0, 0.0, 0.0, 0.0, 0.0, 0.0, 1.0, 3.905e-05, 1.0, 0.1521, 0.7573, 0.1521, 0.7573, 3.908e-05, 0.7573, 3.908e-05, 0.7573, 0.1521, 0.5, 0.1521, 0.5, 3.907e-05, 3.397e-05, -0.01451, 3.406e-05, 0.1574, 0.3267, 0.1574, 0.3267, -0.01451, 0.3267, -0.01451, 0.3267, 0.1574, 0.6733, 0.1574, 0.6733, -0.01451, 0.9999, 0.7142, 0.7142, 0.9999, 0.2858, 0.9999, 9.998e-05, 0.7142, 0.0001001, 0.2858, 0.2858, 9.998e-05, 0.7142, 9.998e-05, 0.9999, 0.2858, 0.6733, -0.01451, 0.6733, 0.1574, 1.0, 0.1574, 1.0, -0.01451, 0.4853, 0.3041, 0.4853, 5.514e-05, 0.9999, 5.514e-05, 0.9999, 0.3041, 0.4235, 0.3087, 0.5765, 0.3087, 0.6913, 0.4235, 0.6913, 0.5765, 0.5765, 0.6913, 0.4235, 0.6913, 0.3087, 0.5765, 0.3087, 0.4235])
me_cylinder_004.materials.append(mat_material_001)
me_cylinder_004.use_remesh_preserve_volume = False
me_cylinder_004.use_remesh_preserve_attributes = False
me_cylinder_004.use_mirror_vertex_groups = False
me_cylinder_004.update()
me_cube_048 = bpy.data.meshes.new('Cube.048')
me_cube_048.from_pydata([(-1.0, -1.0, -1.0), (-1.0, -1.0, 1.0), (-1.0, 1.0, -1.0), (-1.0, 1.0, 1.0), (1.0, -1.0, -1.0), (1.0, -1.0, 1.0), (1.0, 1.0, -1.0), (1.0, 1.0, 1.0)], [], [(0, 1, 3, 2), (2, 3, 7, 6), (6, 7, 5, 4), (4, 5, 1, 0), (2, 6, 4, 0), (7, 3, 1, 5)])
_uv = me_cube_048.uv_layers.new(name='UVMap')
_uv.uv.foreach_set('vector', [9.998e-05, 0.9999, 9.998e-05, 9.998e-05, 0.9999, 9.998e-05, 0.9999, 0.9999, 9.998e-05, 0.9999, 9.998e-05, 9.998e-05, 0.9999, 9.998e-05, 0.9999, 0.9999, 0.9999, 9.998e-05, 0.9999, 0.9999, 9.998e-05, 0.9999, 9.998e-05, 9.998e-05, 0.9999, 9.998e-05, 0.9999, 0.9999, 0.0001, 0.9999, 9.998e-05, 9.998e-05, 0.0001, 0.0001001, 0.9999, 9.998e-05, 0.9999, 0.9999, 9.998e-05, 0.9999, 0.9999, 0.9999, 9.998e-05, 0.9999, 0.0001, 9.998e-05, 0.9999, 9.998e-05])
me_cube_048.materials.append(mat_material_001)
me_cube_048.use_remesh_preserve_volume = False
me_cube_048.use_remesh_preserve_attributes = False
me_cube_048.use_mirror_vertex_groups = False
me_cube_048.update()
me_cube_046 = bpy.data.meshes.new('Cube.046')
me_cube_046.from_pydata([(-0.3389, -0.3077, -2.216), (-0.3389, -0.3077, 1.638), (-0.3321, 0.6368, -2.216), (-0.3321, 0.6368, 1.638), (0.6056, -0.3145, -2.216), (0.6056, -0.3145, 1.638)], [], [(0, 1, 3, 2), (0, 2, 4), (2, 3, 5, 4), (4, 5, 1, 0), (1, 5, 3)])
_uv = me_cube_046.uv_layers.new(name='UVMap')
_uv.uv.foreach_set('vector', [0.2069, 4.561e-05, 0.2069, 1.0, 4.548e-05, 1.0, 4.548e-05, 4.548e-05, 9.998e-05, 9.998e-05, 0.9999, 0.9999, 0.9999, 9.998e-05, 1.023, 5.46e-05, 1.023, 0.9999, -0.06837, 0.9999, -0.06837, 5.46e-05, 0.9999, 9.998e-05, 0.9999, 0.9999, 0.0001, 0.9999, 9.998e-05, 9.998e-05, 0.0001, 0.9999, 0.9999, 0.9999, 0.9999, 9.998e-05])
me_cube_046.materials.append(mat_material_001)
me_cube_046.use_remesh_preserve_volume = False
me_cube_046.use_remesh_preserve_attributes = False
me_cube_046.use_mirror_vertex_groups = False
me_cube_046.update()
me_cube_045 = bpy.data.meshes.new('Cube.045')
me_cube_045.from_pydata([(-0.3148, -0.2834, -1.936), (-0.3148, -0.2834, 1.936), (-0.3148, 0.6612, -1.936), (-0.3148, 0.6612, 1.936), (0.6297, -0.2834, -1.936), (0.6297, -0.2834, 1.936)], [], [(0, 1, 3, 2), (0, 2, 4), (2, 3, 5, 4), (4, 5, 1, 0), (1, 5, 3)])
_uv = me_cube_045.uv_layers.new(name='UVMap')
_uv.uv.foreach_set('vector', [9.998e-05, 0.9999, 9.998e-05, 9.998e-05, 0.9999, 9.998e-05, 0.9999, 0.9999, 9.998e-05, 9.998e-05, 0.9999, 0.9999, 0.9999, 9.998e-05, 1.013, 5.469e-05, 1.013, 0.9999, 5.459e-05, 0.9999, 5.459e-05, 5.459e-05, 0.2146, 4.648e-05, 0.2146, 1.0, 4.632e-05, 1.0, 4.632e-05, 4.632e-05, 0.0001, 0.9999, 0.9999, 0.9999, 0.9999, 9.998e-05])
me_cube_045.materials.append(mat_material_001)
me_cube_045.use_remesh_preserve_volume = False
me_cube_045.use_remesh_preserve_attributes = False
me_cube_045.use_mirror_vertex_groups = False
me_cube_045.update()
me_cylinder_003 = bpy.data.meshes.new('Cylinder.003')
me_cylinder_003.from_pydata([(1.5, 3.5, -0.1661), (1.5, 3.5, 0.8339), (3.5, 1.5, -0.1661), (3.5, 1.5, 0.8339), (3.5, -1.5, -0.1661), (3.5, -1.5, 0.8339), (1.5, -3.5, -0.1661), (1.5, -3.5, 0.8339), (-1.5, -3.5, -0.1661), (-1.5, -3.5, 0.8339), (-3.5, -1.5, -0.1661), (-3.5, -1.5, 0.8339), (-3.5, 1.5, -0.1661), (-3.5, 1.5, 0.8339), (-1.5, 3.5, -0.1661), (-1.5, 3.5, 0.8339)], [], [(0, 1, 3, 2), (2, 3, 5, 4), (4, 5, 7, 6), (6, 7, 9, 8), (8, 9, 11, 10), (10, 11, 13, 12), (3, 1, 15, 13, 11, 9, 7, 5), (12, 13, 15, 14), (14, 15, 1, 0), (0, 2, 4, 6, 8, 10, 12, 14)])
_uv = me_cylinder_003.uv_layers.new(name='UVMap')
_uv.uv.foreach_set('vector', [0.0, 0.0, 0.0, 0.0, 0.0, 0.0, 0.0, 0.0, 0.0, 0.0, 0.0, 0.0, 0.0, 0.0, 0.0, 0.0, 1.0, 3.905e-05, 1.0, 0.1521, 0.7573, 0.1521, 0.7573, 3.908e-05, 0.7573, 3.908e-05, 0.7573, 0.1521, 0.5, 0.1521, 0.5, 3.907e-05, 0.5, 3.907e-05, 0.5, 0.1521, 0.2574, 0.1521, 0.2574, 3.905e-05, 0.2574, 3.905e-05, 0.2574, 0.1521, 3.899e-05, 0.1521, 3.905e-05, 3.899e-05, 0.9999, 0.7142, 0.7142, 0.9999, 0.2858, 0.9999, 9.998e-05, 0.7142, 0.0001001, 0.2858, 0.2858, 9.998e-05, 0.7142, 9.998e-05, 0.9999, 0.2858, 5.514e-05, 0.3041, 5.514e-05, 5.521e-05, 0.4853, 5.514e-05, 0.4853, 0.3041, 0.4853, 0.3041, 0.4853, 5.514e-05, 0.9999, 5.514e-05, 0.9999, 0.3041, 2.0, 1.143, 1.143, 2.0, -0.1427, 2.0, -0.9997, 1.143, -0.9997, -0.1427, -0.1427, -0.9997, 1.143, -0.9997, 2.0, -0.1427])
me_cylinder_003.materials.append(mat_material_001)
me_cylinder_003.use_remesh_preserve_volume = False
me_cylinder_003.use_remesh_preserve_attributes = False
me_cylinder_003.use_mirror_vertex_groups = False
me_cylinder_003.update()
me_cylinder_002 = bpy.data.meshes.new('Cylinder.002')
me_cylinder_002.from_pydata([(1.5, 3.5, -0.1661), (1.5, 3.5, 0.8339), (3.5, 1.5, -0.1661), (3.5, 1.5, 0.8339), (3.5, -1.5, -0.1661), (3.5, -1.5, 0.8339), (1.5, -3.5, -0.1661), (1.5, -3.5, 0.8339), (-1.5, -3.5, -0.1661), (-1.5, -3.5, 0.8339), (-3.5, -1.5, -0.1661), (-3.5, -1.5, 0.8339), (-3.5, 1.5, -0.1661), (-3.5, 1.5, 0.8339), (-1.5, 3.5, -0.1661), (-1.5, 3.5, 0.8339)], [], [(0, 1, 3, 2), (2, 3, 5, 4), (4, 5, 7, 6), (6, 7, 9, 8), (8, 9, 11, 10), (10, 11, 13, 12), (3, 1, 15, 13, 11, 9, 7, 5), (12, 13, 15, 14), (14, 15, 1, 0), (0, 2, 4, 6, 8, 10, 12, 14)])
_uv = me_cylinder_002.uv_layers.new(name='UVMap')
_uv.uv.foreach_set('vector', [0.8, 0.3536, 0.7, 0.3536, 0.7, 0.1515, 0.8, 0.1515, 0.8, 0.1515, 0.7, 0.1515, 0.7, 1.703e-08, 0.8, 0.0, 0.9, 0.7071, 0.8, 0.7071, 0.8, 0.5051, 0.9, 0.5051, 0.9, 0.5051, 0.8, 0.5051, 0.8, 0.3536, 0.9, 0.3536, 0.8, 1.703e-08, 0.9, 0.0, 0.9, 0.202, 0.8, 0.202, 0.8, 0.202, 0.9, 0.202, 0.9, 0.3536, 0.8, 0.3536, 0.5, 0.5, 0.7, 0.6429, 0.7, 0.8571, 0.5, 1.0, 0.2, 1.0, 0.0, 0.8571, 0.0, 0.6429, 0.2, 0.5, 1.0, 0.202, 0.9, 0.202, 0.9, 1.703e-08, 1.0, 0.0, 0.8, 0.5051, 0.7, 0.5051, 0.7, 0.3536, 0.8, 0.3536, 0.0, 0.1429, 0.2, 0.0, 0.5, 0.0, 0.7, 0.1429, 0.7, 0.3571, 0.5, 0.5, 0.2, 0.5, 0.0, 0.3571])
me_cylinder_002.materials.append(mat_material_001)
me_cylinder_002.use_remesh_preserve_volume = False
me_cylinder_002.use_remesh_preserve_attributes = False
me_cylinder_002.use_mirror_vertex_groups = False
me_cylinder_002.update()
me_cylinder_001 = bpy.data.meshes.new('Cylinder.001')
me_cylinder_001.from_pydata([(1.5, 3.5, -0.1661), (1.5, 3.5, 0.8339), (3.5, 1.5, -0.1661), (3.5, 1.5, 0.8339), (3.5, -1.5, -0.1661), (3.5, -1.5, 0.8339), (1.5, -3.5, -0.1661), (1.5, -3.5, 0.8339), (-1.5, -3.5, -0.1661), (-1.5, -3.5, 0.8339), (-3.5, -1.5, -0.1661), (-3.5, -1.5, 0.8339), (-3.5, 1.5, -0.1661), (-3.5, 1.5, 0.8339), (-1.5, 3.5, -0.1661), (-1.5, 3.5, 0.8339)], [], [(0, 1, 3, 2), (2, 3, 5, 4), (4, 5, 7, 6), (6, 7, 9, 8), (8, 9, 11, 10), (10, 11, 13, 12), (3, 1, 15, 13, 11, 9, 7, 5), (12, 13, 15, 14), (14, 15, 1, 0), (0, 2, 4, 6, 8, 10, 12, 14)])
_uv = me_cylinder_001.uv_layers.new(name='UVMap')
_uv.uv.foreach_set('vector', [0.8, 0.3536, 0.7, 0.3536, 0.7, 0.1515, 0.8, 0.1515, 0.8, 0.1515, 0.7, 0.1515, 0.7, 1.703e-08, 0.8, 0.0, 0.9, 0.7071, 0.8, 0.7071, 0.8, 0.5051, 0.9, 0.5051, 0.9, 0.5051, 0.8, 0.5051, 0.8, 0.3536, 0.9, 0.3536, 0.8, 1.703e-08, 0.9, 0.0, 0.9, 0.202, 0.8, 0.202, 0.8, 0.202, 0.9, 0.202, 0.9, 0.3536, 0.8, 0.3536, 0.5, 0.5, 0.7, 0.6429, 0.7, 0.8571, 0.5, 1.0, 0.2, 1.0, 0.0, 0.8571, 0.0, 0.6429, 0.2, 0.5, 1.0, 0.202, 0.9, 0.202, 0.9, 1.703e-08, 1.0, 0.0, 0.8, 0.5051, 0.7, 0.5051, 0.7, 0.3536, 0.8, 0.3536, 0.0, 0.1429, 0.2, 0.0, 0.5, 0.0, 0.7, 0.1429, 0.7, 0.3571, 0.5, 0.5, 0.2, 0.5, 0.0, 0.3571])
me_cylinder_001.materials.append(mat_material_001)
me_cylinder_001.use_remesh_preserve_volume = False
me_cylinder_001.use_remesh_preserve_attributes = False
me_cylinder_001.use_mirror_vertex_groups = False
me_cylinder_001.update()
me_cylinder = bpy.data.meshes.new('Cylinder')
me_cylinder.from_pydata([(1.5, 3.5, -0.1661), (1.5, 3.5, 0.8339), (3.5, 1.5, -0.1661), (3.5, 1.5, 0.8339), (3.5, -1.5, -0.1661), (3.5, -1.5, 0.8339), (1.5, -3.5, -0.1661), (1.5, -3.5, 0.8339), (-1.5, -3.5, -0.1661), (-1.5, -3.5, 0.8339), (-3.5, -1.5, -0.1661), (-3.5, -1.5, 0.8339), (-3.5, 1.5, -0.1661), (-3.5, 1.5, 0.8339), (-1.5, 3.5, -0.1661), (-1.5, 3.5, 0.8339)], [], [(0, 1, 3, 2), (2, 3, 5, 4), (4, 5, 7, 6), (6, 7, 9, 8), (8, 9, 11, 10), (10, 11, 13, 12), (3, 1, 15, 13, 11, 9, 7, 5), (12, 13, 15, 14), (14, 15, 1, 0), (0, 2, 4, 6, 8, 10, 12, 14)])
_uv = me_cylinder.uv_layers.new(name='UVMap')
_uv.uv.foreach_set('vector', [0.0, 0.0, 0.0, 0.0, 0.0, 0.0, 0.0, 0.0, 0.0, 0.0, 0.0, 0.0, 0.0, 0.0, 0.0, 0.0, 1.0, 3.905e-05, 1.0, 0.1521, 0.7573, 0.1521, 0.7573, 3.908e-05, 0.7573, 3.908e-05, 0.7573, 0.1521, 0.5, 0.1521, 0.5, 3.907e-05, 0.5, 3.907e-05, 0.5, 0.1521, 0.2574, 0.1521, 0.2574, 3.905e-05, 0.2574, 3.905e-05, 0.2574, 0.1521, 3.899e-05, 0.1521, 3.905e-05, 3.899e-05, 0.9999, 0.7142, 0.7142, 0.9999, 0.2858, 0.9999, 9.998e-05, 0.7142, 0.0001001, 0.2858, 0.2858, 9.998e-05, 0.7142, 9.998e-05, 0.9999, 0.2858, 5.514e-05, 0.3041, 5.514e-05, 5.521e-05, 0.4853, 5.514e-05, 0.4853, 0.3041, 0.4853, 0.3041, 0.4853, 5.514e-05, 0.9999, 5.514e-05, 0.9999, 0.3041, 2.0, 1.143, 1.143, 2.0, -0.1427, 2.0, -0.9997, 1.143, -0.9997, -0.1427, -0.1427, -0.9997, 1.143, -0.9997, 2.0, -0.1427])
me_cylinder.materials.append(mat_material_001)
me_cylinder.use_remesh_preserve_volume = False
me_cylinder.use_remesh_preserve_attributes = False
me_cylinder.use_mirror_vertex_groups = False
me_cylinder.update()
me_cube_037 = bpy.data.meshes.new('Cube.037')
me_cube_037.from_pydata([(-1.051, -1.103, -1.164), (-1.051, -1.103, 0.8505), (-1.051, 0.911, -1.164), (-1.051, 0.911, 0.8505), (0.9633, -1.103, -1.164), (0.9633, -1.103, 0.8505), (0.9633, 0.911, -1.164), (0.9633, 0.911, 0.8505)], [], [(0, 1, 3, 2), (2, 3, 7, 6), (6, 7, 5, 4), (4, 5, 1, 0), (2, 6, 4, 0), (7, 3, 1, 5)])
_uv = me_cube_037.uv_layers.new(name='UVMap')
_uv.uv.foreach_set('vector', [9.998e-05, 0.9999, 9.998e-05, 9.998e-05, 0.9999, 9.998e-05, 0.9999, 0.9999, 9.998e-05, 0.9999, 9.998e-05, 9.998e-05, 0.9999, 9.998e-05, 0.9999, 0.9999, 0.9999, 9.998e-05, 0.9999, 0.9999, 9.998e-05, 0.9999, 9.998e-05, 9.998e-05, 0.9999, 9.998e-05, 0.9999, 0.9999, 0.0001, 0.9999, 9.998e-05, 9.998e-05, 0.0001, 0.0001001, 0.9999, 9.998e-05, 0.9999, 0.9999, 9.998e-05, 0.9999, 0.9999, 0.9999, 9.998e-05, 0.9999, 0.0001, 9.998e-05, 0.9999, 9.998e-05])
me_cube_037.materials.append(mat_material_001)
me_cube_037.use_remesh_preserve_volume = False
me_cube_037.use_remesh_preserve_attributes = False
me_cube_037.use_mirror_vertex_groups = False
me_cube_037.update()
me_cube_036 = bpy.data.meshes.new('Cube.036')
me_cube_036.from_pydata([(-1.0, -1.0, -1.0), (-1.0, -1.0, 1.0), (-1.0, 1.0, -1.0), (-1.0, 1.0, 1.0), (1.0, -1.0, -1.0), (1.0, -1.0, 1.0), (1.0, 1.0, -1.0), (1.0, 1.0, 1.0)], [], [(0, 1, 3, 2), (2, 3, 7, 6), (6, 7, 5, 4), (4, 5, 1, 0), (2, 6, 4, 0), (7, 3, 1, 5)])
_uv = me_cube_036.uv_layers.new(name='UVMap')
_uv.uv.foreach_set('vector', [9.998e-05, 0.9999, 9.998e-05, 9.998e-05, 0.9999, 9.998e-05, 0.9999, 0.9999, 9.998e-05, 0.9999, 9.998e-05, 9.998e-05, 0.9999, 9.998e-05, 0.9999, 0.9999, 0.9999, 9.998e-05, 0.9999, 0.9999, 9.998e-05, 0.9999, 9.998e-05, 9.998e-05, 0.9999, 9.998e-05, 0.9999, 0.9999, 0.0001, 0.9999, 9.998e-05, 9.998e-05, 0.0001, 0.0001001, 0.9999, 9.998e-05, 0.9999, 0.9999, 9.998e-05, 0.9999, 0.9999, 0.9999, 9.998e-05, 0.9999, 0.0001, 9.998e-05, 0.9999, 9.998e-05])
me_cube_036.materials.append(mat_material_001)
me_cube_036.use_remesh_preserve_volume = False
me_cube_036.use_remesh_preserve_attributes = False
me_cube_036.use_mirror_vertex_groups = False
me_cube_036.update()
me_cube_035 = bpy.data.meshes.new('Cube.035')
me_cube_035.from_pydata([(-1.0, -1.0, -1.0), (-1.0, -1.0, 1.0), (-1.0, 1.0, -1.0), (-1.0, 1.0, 1.0), (1.0, -1.0, -1.0), (1.0, -1.0, 1.0), (1.0, 1.0, -1.0), (1.0, 1.0, 1.0)], [], [(0, 1, 3, 2), (2, 3, 7, 6), (6, 7, 5, 4), (4, 5, 1, 0), (2, 6, 4, 0), (7, 3, 1, 5)])
_uv = me_cube_035.uv_layers.new(name='UVMap')
_uv.uv.foreach_set('vector', [9.998e-05, 0.9999, 9.998e-05, 9.998e-05, 0.9999, 9.998e-05, 0.9999, 0.9999, 9.998e-05, 0.9999, 9.998e-05, 9.998e-05, 0.9999, 9.998e-05, 0.9999, 0.9999, 0.9999, 9.998e-05, 0.9999, 0.9999, 9.998e-05, 0.9999, 9.998e-05, 9.998e-05, 0.9999, 9.998e-05, 0.9999, 0.9999, 0.0001, 0.9999, 9.998e-05, 9.998e-05, 0.0001, 0.0001001, 0.9999, 9.998e-05, 0.9999, 0.9999, 9.998e-05, 0.9999, 0.9999, 0.9999, 9.998e-05, 0.9999, 0.0001, 9.998e-05, 0.9999, 9.998e-05])
me_cube_035.materials.append(mat_material_001)
me_cube_035.use_remesh_preserve_volume = False
me_cube_035.use_remesh_preserve_attributes = False
me_cube_035.use_mirror_vertex_groups = False
me_cube_035.update()
me_cube_034 = bpy.data.meshes.new('Cube.034')
me_cube_034.from_pydata([(-1.0, -1.0, -1.0), (-1.0, -1.0, 1.0), (-1.0, 1.0, -1.0), (-1.0, 1.0, 1.0), (1.0, -1.0, -1.0), (1.0, -1.0, 1.0), (1.0, 1.0, -1.0), (1.0, 1.0, 1.0)], [], [(0, 1, 3, 2), (2, 3, 7, 6), (6, 7, 5, 4), (4, 5, 1, 0), (2, 6, 4, 0), (7, 3, 1, 5)])
_uv = me_cube_034.uv_layers.new(name='UVMap')
_uv.uv.foreach_set('vector', [9.998e-05, 0.9999, 9.998e-05, 9.998e-05, 0.9999, 9.998e-05, 0.9999, 0.9999, 9.998e-05, 0.9999, 9.998e-05, 9.998e-05, 0.9999, 9.998e-05, 0.9999, 0.9999, 0.9999, 9.998e-05, 0.9999, 0.9999, 9.998e-05, 0.9999, 9.998e-05, 9.998e-05, 0.9999, 9.998e-05, 0.9999, 0.9999, 0.0001, 0.9999, 9.998e-05, 9.998e-05, 0.0001, 0.0001001, 0.9999, 9.998e-05, 0.9999, 0.9999, 9.998e-05, 0.9999, 0.9999, 0.9999, 9.998e-05, 0.9999, 0.0001, 9.998e-05, 0.9999, 9.998e-05])
me_cube_034.materials.append(mat_material_001)
me_cube_034.use_remesh_preserve_volume = False
me_cube_034.use_remesh_preserve_attributes = False
me_cube_034.use_mirror_vertex_groups = False
me_cube_034.update()
me_cube_033 = bpy.data.meshes.new('Cube.033')
me_cube_033.from_pydata([(-1.0, -1.0, -1.0), (-1.0, -1.0, 1.0), (-1.0, 1.0, -1.0), (-1.0, 1.0, 1.0), (1.0, -1.0, -1.0), (1.0, -1.0, 1.0), (1.0, 1.0, -1.0), (1.0, 1.0, 1.0)], [], [(0, 1, 3, 2), (2, 3, 7, 6), (6, 7, 5, 4), (4, 5, 1, 0), (2, 6, 4, 0), (7, 3, 1, 5)])
_uv = me_cube_033.uv_layers.new(name='UVMap')
_uv.uv.foreach_set('vector', [9.998e-05, 0.9999, 9.998e-05, 9.998e-05, 0.9999, 9.998e-05, 0.9999, 0.9999, 9.998e-05, 0.9999, 9.998e-05, 9.998e-05, 0.9999, 9.998e-05, 0.9999, 0.9999, 0.9999, 9.998e-05, 0.9999, 0.9999, 9.998e-05, 0.9999, 9.998e-05, 9.998e-05, 0.9999, 9.998e-05, 0.9999, 0.9999, 0.0001, 0.9999, 9.998e-05, 9.998e-05, 0.0001, 0.0001001, 0.9999, 9.998e-05, 0.9999, 0.9999, 9.998e-05, 0.9999, 0.9999, 0.9999, 9.998e-05, 0.9999, 0.0001, 9.998e-05, 0.9999, 9.998e-05])
me_cube_033.materials.append(mat_material_001)
me_cube_033.use_remesh_preserve_volume = False
me_cube_033.use_remesh_preserve_attributes = False
me_cube_033.use_mirror_vertex_groups = False
me_cube_033.update()
me_cube_032 = bpy.data.meshes.new('Cube.032')
me_cube_032.from_pydata([(-1.0, -1.0, -1.0), (-1.0, -1.0, 1.0), (-1.0, 1.0, -1.0), (-1.0, 1.0, 1.0), (1.0, -1.0, -1.0), (1.0, -1.0, 1.0), (1.0, 1.0, -1.0), (1.0, 1.0, 1.0)], [], [(0, 1, 3, 2), (2, 3, 7, 6), (6, 7, 5, 4), (4, 5, 1, 0), (2, 6, 4, 0), (7, 3, 1, 5)])
_uv = me_cube_032.uv_layers.new(name='UVMap')
_uv.uv.foreach_set('vector', [9.998e-05, 0.9999, 9.998e-05, 9.998e-05, 0.9999, 9.998e-05, 0.9999, 0.9999, 9.998e-05, 0.9999, 9.998e-05, 9.998e-05, 0.9999, 9.998e-05, 0.9999, 0.9999, 0.9999, 9.998e-05, 0.9999, 0.9999, 9.998e-05, 0.9999, 9.998e-05, 9.998e-05, 0.9999, 9.998e-05, 0.9999, 0.9999, 0.0001, 0.9999, 9.998e-05, 9.998e-05, 0.0001, 0.0001001, 0.9999, 9.998e-05, 0.9999, 0.9999, 9.998e-05, 0.9999, 0.9999, 0.9999, 9.998e-05, 0.9999, 0.0001, 9.998e-05, 0.9999, 9.998e-05])
me_cube_032.materials.append(mat_material_001)
me_cube_032.use_remesh_preserve_volume = False
me_cube_032.use_remesh_preserve_attributes = False
me_cube_032.use_mirror_vertex_groups = False
me_cube_032.update()
me_cube_031 = bpy.data.meshes.new('Cube.031')
me_cube_031.from_pydata([(-0.4028, -1.007, -0.6042), (-0.4028, -1.007, 0.6042), (-0.4028, 1.007, -0.6042), (-0.4028, 1.007, 0.6042), (0.4028, -1.007, -0.6042), (0.4028, -1.007, 0.6042), (0.4028, 1.007, -0.6042), (0.4028, 1.007, 0.6042)], [], [(0, 1, 3, 2), (2, 3, 7, 6), (6, 7, 5, 4), (4, 5, 1, 0), (2, 6, 4, 0), (7, 3, 1, 5)])
_uv = me_cube_031.uv_layers.new(name='UVMap')
_uv.uv.foreach_set('vector', [9.998e-05, 0.9999, 9.998e-05, 9.998e-05, 0.9999, 9.998e-05, 0.9999, 0.9999, 9.998e-05, 0.9999, 9.998e-05, 9.998e-05, 0.9999, 9.998e-05, 0.9999, 0.9999, 0.9999, 9.998e-05, 0.9999, 0.9999, 9.998e-05, 0.9999, 9.998e-05, 9.998e-05, 0.9999, 9.998e-05, 0.9999, 0.9999, 0.0001, 0.9999, 9.998e-05, 9.998e-05, 0.0001, 0.0001001, 0.9999, 9.998e-05, 0.9999, 0.9999, 9.998e-05, 0.9999, 0.9999, 0.9999, 9.998e-05, 0.9999, 0.0001, 9.998e-05, 0.9999, 9.998e-05])
me_cube_031.materials.append(mat_material_001)
me_cube_031.use_remesh_preserve_volume = False
me_cube_031.use_remesh_preserve_attributes = False
me_cube_031.use_mirror_vertex_groups = False
me_cube_031.update()
me_cube_030 = bpy.data.meshes.new('Cube.030')
me_cube_030.from_pydata([(-1.051, -1.095, -1.164), (-1.051, -1.095, 0.8505), (-1.051, 0.9192, -1.164), (-1.051, 0.9192, 0.8505), (0.9633, -1.095, -1.164), (0.9633, -1.095, 0.8505), (0.9633, 0.9192, -1.164), (0.9633, 0.9192, 0.8505)], [], [(0, 1, 3, 2), (2, 3, 7, 6), (6, 7, 5, 4), (4, 5, 1, 0), (2, 6, 4, 0), (7, 3, 1, 5)])
_uv = me_cube_030.uv_layers.new(name='UVMap')
_uv.uv.foreach_set('vector', [9.998e-05, 0.9999, 9.998e-05, 9.998e-05, 0.9999, 9.998e-05, 0.9999, 0.9999, 9.998e-05, 0.9999, 9.998e-05, 9.998e-05, 0.9999, 9.998e-05, 0.9999, 0.9999, 0.9999, 9.998e-05, 0.9999, 0.9999, 9.998e-05, 0.9999, 9.998e-05, 9.998e-05, 0.9999, 9.998e-05, 0.9999, 0.9999, 0.0001, 0.9999, 9.998e-05, 9.998e-05, 0.0001, 0.0001001, 0.9999, 9.998e-05, 0.9999, 0.9999, 9.998e-05, 0.9999, 0.9999, 0.9999, 9.998e-05, 0.9999, 0.0001, 9.998e-05, 0.9999, 9.998e-05])
me_cube_030.materials.append(mat_material_001)
me_cube_030.use_remesh_preserve_volume = False
me_cube_030.use_remesh_preserve_attributes = False
me_cube_030.use_mirror_vertex_groups = False
me_cube_030.update()
me_cube_021 = bpy.data.meshes.new('Cube.021')
me_cube_021.from_pydata([(-1.051, -1.103, -1.164), (-1.051, -1.103, 0.8505), (-1.051, 0.911, -1.164), (-1.051, 0.911, 0.8505), (0.9633, -1.103, -1.164), (0.9633, -1.103, 0.8505), (0.9633, 0.911, -1.164), (0.9633, 0.911, 0.8505)], [], [(0, 1, 3, 2), (2, 3, 7, 6), (6, 7, 5, 4), (4, 5, 1, 0), (2, 6, 4, 0), (7, 3, 1, 5)])
_uv = me_cube_021.uv_layers.new(name='UVMap')
_uv.uv.foreach_set('vector', [9.998e-05, 0.9999, 9.998e-05, 9.998e-05, 0.9999, 9.998e-05, 0.9999, 0.9999, 9.998e-05, 0.9999, 9.998e-05, 9.998e-05, 0.9999, 9.998e-05, 0.9999, 0.9999, 0.9999, 9.998e-05, 0.9999, 0.9999, 9.998e-05, 0.9999, 9.998e-05, 9.998e-05, 0.9999, 9.998e-05, 0.9999, 0.9999, 0.0001, 0.9999, 9.998e-05, 9.998e-05, 0.0001, 0.0001001, 0.9999, 9.998e-05, 0.9999, 0.9999, 9.998e-05, 0.9999, 0.9999, 0.9999, 9.998e-05, 0.9999, 0.0001, 9.998e-05, 0.9999, 9.998e-05])
me_cube_021.materials.append(mat_material_001)
me_cube_021.use_remesh_preserve_volume = False
me_cube_021.use_remesh_preserve_attributes = False
me_cube_021.use_mirror_vertex_groups = False
me_cube_021.update()
me_cube_019 = bpy.data.meshes.new('Cube.019')
me_cube_019.from_pydata([(-1.0, -1.0, -1.0), (-1.0, -1.0, 1.0), (-1.0, 1.0, -1.0), (-1.0, 1.0, 1.0), (1.0, -1.0, -1.0), (1.0, -1.0, 1.0), (1.0, 1.0, -1.0), (1.0, 1.0, 1.0)], [], [(0, 1, 3, 2), (2, 3, 7, 6), (6, 7, 5, 4), (4, 5, 1, 0), (2, 6, 4, 0), (7, 3, 1, 5)])
_uv = me_cube_019.uv_layers.new(name='UVMap')
_uv.uv.foreach_set('vector', [9.998e-05, 0.9999, 9.998e-05, 9.998e-05, 0.9999, 9.998e-05, 0.9999, 0.9999, 9.998e-05, 0.9999, 9.998e-05, 9.998e-05, 0.9999, 9.998e-05, 0.9999, 0.9999, 0.9999, 9.998e-05, 0.9999, 0.9999, 9.998e-05, 0.9999, 9.998e-05, 9.998e-05, 0.9999, 9.998e-05, 0.9999, 0.9999, 0.0001, 0.9999, 9.998e-05, 9.998e-05, 0.0001, 0.0001001, 0.9999, 9.998e-05, 0.9999, 0.9999, 9.998e-05, 0.9999, 0.9999, 0.9999, 9.998e-05, 0.9999, 0.0001, 9.998e-05, 0.9999, 9.998e-05])
me_cube_019.materials.append(mat_material_001)
me_cube_019.use_remesh_preserve_volume = False
me_cube_019.use_remesh_preserve_attributes = False
me_cube_019.use_mirror_vertex_groups = False
me_cube_019.update()
me_cube_018 = bpy.data.meshes.new('Cube.018')
me_cube_018.from_pydata([(-1.0, -1.0, -1.0), (-1.0, -1.0, 1.0), (-1.0, 1.0, -1.0), (-1.0, 1.0, 1.0), (1.0, -1.0, -1.0), (1.0, -1.0, 1.0), (1.0, 1.0, -1.0), (1.0, 1.0, 1.0)], [], [(0, 1, 3, 2), (2, 3, 7, 6), (6, 7, 5, 4), (4, 5, 1, 0), (2, 6, 4, 0), (7, 3, 1, 5)])
_uv = me_cube_018.uv_layers.new(name='UVMap')
_uv.uv.foreach_set('vector', [9.998e-05, 0.9999, 9.998e-05, 9.998e-05, 0.9999, 9.998e-05, 0.9999, 0.9999, 9.998e-05, 0.9999, 9.998e-05, 9.998e-05, 0.9999, 9.998e-05, 0.9999, 0.9999, 0.9999, 9.998e-05, 0.9999, 0.9999, 9.998e-05, 0.9999, 9.998e-05, 9.998e-05, 0.9999, 9.998e-05, 0.9999, 0.9999, 0.0001, 0.9999, 9.998e-05, 9.998e-05, 0.0001, 0.0001001, 0.9999, 9.998e-05, 0.9999, 0.9999, 9.998e-05, 0.9999, 0.9999, 0.9999, 9.998e-05, 0.9999, 0.0001, 9.998e-05, 0.9999, 9.998e-05])
me_cube_018.materials.append(mat_material_001)
me_cube_018.use_remesh_preserve_volume = False
me_cube_018.use_remesh_preserve_attributes = False
me_cube_018.use_mirror_vertex_groups = False
me_cube_018.update()
me_cube_017 = bpy.data.meshes.new('Cube.017')
me_cube_017.from_pydata([(-1.0, -1.0, -1.0), (-1.0, -1.0, 1.0), (-1.0, 1.0, -1.0), (-1.0, 1.0, 1.0), (1.0, -1.0, -1.0), (1.0, -1.0, 1.0), (1.0, 1.0, -1.0), (1.0, 1.0, 1.0)], [], [(0, 1, 3, 2), (2, 3, 7, 6), (6, 7, 5, 4), (4, 5, 1, 0), (2, 6, 4, 0), (7, 3, 1, 5)])
_uv = me_cube_017.uv_layers.new(name='UVMap')
_uv.uv.foreach_set('vector', [9.998e-05, 0.9999, 9.998e-05, 9.998e-05, 0.9999, 9.998e-05, 0.9999, 0.9999, 9.998e-05, 0.9999, 9.998e-05, 9.998e-05, 0.9999, 9.998e-05, 0.9999, 0.9999, 0.9999, 9.998e-05, 0.9999, 0.9999, 9.998e-05, 0.9999, 9.998e-05, 9.998e-05, 0.9999, 9.998e-05, 0.9999, 0.9999, 0.0001, 0.9999, 9.998e-05, 9.998e-05, 0.0001, 0.0001001, 0.9999, 9.998e-05, 0.9999, 0.9999, 9.998e-05, 0.9999, 0.9999, 0.9999, 9.998e-05, 0.9999, 0.0001, 9.998e-05, 0.9999, 9.998e-05])
me_cube_017.materials.append(mat_material_001)
me_cube_017.use_remesh_preserve_volume = False
me_cube_017.use_remesh_preserve_attributes = False
me_cube_017.use_mirror_vertex_groups = False
me_cube_017.update()
me_cube_016 = bpy.data.meshes.new('Cube.016')
me_cube_016.from_pydata([(-1.0, -1.0, -1.0), (-1.0, -1.0, 1.0), (-1.0, 1.0, -1.0), (-1.0, 1.0, 1.0), (1.0, -1.0, -1.0), (1.0, -1.0, 1.0), (1.0, 1.0, -1.0), (1.0, 1.0, 1.0)], [], [(0, 1, 3, 2), (2, 3, 7, 6), (6, 7, 5, 4), (4, 5, 1, 0), (2, 6, 4, 0), (7, 3, 1, 5)])
_uv = me_cube_016.uv_layers.new(name='UVMap')
_uv.uv.foreach_set('vector', [9.998e-05, 0.9999, 9.998e-05, 9.998e-05, 0.9999, 9.998e-05, 0.9999, 0.9999, 9.998e-05, 0.9999, 9.998e-05, 9.998e-05, 0.9999, 9.998e-05, 0.9999, 0.9999, 0.9999, 9.998e-05, 0.9999, 0.9999, 9.998e-05, 0.9999, 9.998e-05, 9.998e-05, 0.9999, 9.998e-05, 0.9999, 0.9999, 0.0001, 0.9999, 9.998e-05, 9.998e-05, 0.0001, 0.0001001, 0.9999, 9.998e-05, 0.9999, 0.9999, 9.998e-05, 0.9999, 0.9999, 0.9999, 9.998e-05, 0.9999, 0.0001, 9.998e-05, 0.9999, 9.998e-05])
me_cube_016.materials.append(mat_material_001)
me_cube_016.use_remesh_preserve_volume = False
me_cube_016.use_remesh_preserve_attributes = False
me_cube_016.use_mirror_vertex_groups = False
me_cube_016.update()
me_cube_015 = bpy.data.meshes.new('Cube.015')
me_cube_015.from_pydata([(-1.0, -1.0, -1.0), (-1.0, -1.0, 1.0), (-1.0, 1.0, -1.0), (-1.0, 1.0, 1.0), (1.0, -1.0, -1.0), (1.0, -1.0, 1.0), (1.0, 1.0, -1.0), (1.0, 1.0, 1.0)], [], [(0, 1, 3, 2), (2, 3, 7, 6), (6, 7, 5, 4), (4, 5, 1, 0), (2, 6, 4, 0), (7, 3, 1, 5)])
_uv = me_cube_015.uv_layers.new(name='UVMap')
_uv.uv.foreach_set('vector', [9.998e-05, 0.9999, 9.998e-05, 9.998e-05, 0.9999, 9.998e-05, 0.9999, 0.9999, 9.998e-05, 0.9999, 9.998e-05, 9.998e-05, 0.9999, 9.998e-05, 0.9999, 0.9999, 0.9999, 9.998e-05, 0.9999, 0.9999, 9.998e-05, 0.9999, 9.998e-05, 9.998e-05, 0.9999, 9.998e-05, 0.9999, 0.9999, 0.0001, 0.9999, 9.998e-05, 9.998e-05, 0.0001, 0.0001001, 0.9999, 9.998e-05, 0.9999, 0.9999, 9.998e-05, 0.9999, 0.9999, 0.9999, 9.998e-05, 0.9999, 0.0001, 9.998e-05, 0.9999, 9.998e-05])
me_cube_015.materials.append(mat_material_001)
me_cube_015.use_remesh_preserve_volume = False
me_cube_015.use_remesh_preserve_attributes = False
me_cube_015.use_mirror_vertex_groups = False
me_cube_015.update()
me_cube_014 = bpy.data.meshes.new('Cube.014')
me_cube_014.from_pydata([(-0.4028, -3.343, 0.294), (-0.4028, -3.343, 0.6042), (-0.4028, 1.007, 0.294), (-0.4028, 1.007, 0.6042), (0.4028, -3.343, 0.294), (0.4028, -3.343, 0.6042), (0.4028, 1.007, 0.294), (0.4028, 1.007, 0.6042)], [], [(0, 1, 3, 2), (2, 3, 7, 6), (6, 7, 5, 4), (4, 5, 1, 0), (2, 6, 4, 0), (7, 3, 1, 5)])
_uv = me_cube_014.uv_layers.new(name='UVMap')
_uv.uv.foreach_set('vector', [9.998e-05, 0.9999, 9.998e-05, 9.998e-05, 0.9999, 9.998e-05, 0.9999, 0.9999, 9.998e-05, 0.9999, 9.998e-05, 9.998e-05, 0.9999, 9.998e-05, 0.9999, 0.9999, 0.9999, 9.998e-05, 0.9999, 0.9999, 9.998e-05, 0.9999, 9.998e-05, 9.998e-05, 0.9999, 9.998e-05, 0.9999, 0.9999, 0.0001, 0.9999, 9.998e-05, 9.998e-05, 0.0001, 0.0001001, 0.9999, 9.998e-05, 0.9999, 0.9999, 9.998e-05, 0.9999, 0.9999, 2.999, 9.999e-05, 3.0, 0.0001, -2.0, 0.9999, -2.0])
me_cube_014.materials.append(mat_material_001)
me_cube_014.use_remesh_preserve_volume = False
me_cube_014.use_remesh_preserve_attributes = False
me_cube_014.use_mirror_vertex_groups = False
me_cube_014.update()
me_cube_013 = bpy.data.meshes.new('Cube.013')
me_cube_013.from_pydata([(-0.6548, -1.108, 0.4619), (-0.6548, -1.108, 0.8647), (-0.6548, 0.5034, 0.4619), (-0.6548, 0.5034, 0.8647), (0.9564, -1.108, 0.4619), (0.9564, -1.108, 0.8647), (0.9564, 0.5034, 0.4619), (0.9564, 0.5034, 0.8647)], [], [(0, 1, 3, 2), (2, 3, 7, 6), (6, 7, 5, 4), (4, 5, 1, 0), (2, 6, 4, 0), (7, 3, 1, 5)])
_uv = me_cube_013.uv_layers.new(name='UVMap')
_uv.uv.foreach_set('vector', [9.998e-05, 0.9999, 9.998e-05, 9.998e-05, 0.9999, 9.998e-05, 0.9999, 0.9999, 9.998e-05, 0.9999, 9.998e-05, 9.998e-05, 0.9999, 9.998e-05, 0.9999, 0.9999, 0.9999, 9.998e-05, 0.9999, 0.9999, 9.998e-05, 0.9999, 9.998e-05, 9.998e-05, 0.9999, 9.998e-05, 0.9999, 0.9999, 0.0001, 0.9999, 9.998e-05, 9.998e-05, 0.0001, 0.0001001, 0.9999, 9.998e-05, 0.9999, 0.9999, 9.998e-05, 0.9999, 0.9999, 0.9999, 9.998e-05, 0.9999, 0.0001, 9.998e-05, 0.9999, 9.998e-05])
me_cube_013.materials.append(mat_material_001)
me_cube_013.use_remesh_preserve_volume = False
me_cube_013.use_remesh_preserve_attributes = False
me_cube_013.use_mirror_vertex_groups = False
me_cube_013.update()
me_cube_010 = bpy.data.meshes.new('Cube.010')
me_cube_010.from_pydata([(-0.8056, -0.8056, 0.6042), (-0.8056, -0.8056, 1.007), (-0.8056, 0.8056, 0.6042), (-0.8056, 0.8056, 1.007), (0.8056, -0.8056, 0.6042), (0.8056, -0.8056, 1.007), (0.8056, 0.8056, 0.6042), (0.8056, 0.8056, 1.007)], [], [(0, 1, 3, 2), (2, 3, 7, 6), (6, 7, 5, 4), (4, 5, 1, 0), (2, 6, 4, 0), (7, 3, 1, 5)])
_uv = me_cube_010.uv_layers.new(name='UVMap')
_uv.uv.foreach_set('vector', [9.998e-05, 0.9999, 9.998e-05, 9.998e-05, 0.9999, 9.998e-05, 0.9999, 0.9999, 9.998e-05, 0.9999, 9.998e-05, 9.998e-05, 0.9999, 9.998e-05, 0.9999, 0.9999, 0.9999, 9.998e-05, 0.9999, 0.9999, 9.998e-05, 0.9999, 9.998e-05, 9.998e-05, 0.9999, 9.998e-05, 0.9999, 0.9999, 0.0001, 0.9999, 9.998e-05, 9.998e-05, 0.0001, 0.0001001, 0.9999, 9.998e-05, 0.9999, 0.9999, 9.998e-05, 0.9999, 0.9999, 0.9999, 9.998e-05, 0.9999, 0.0001, 9.998e-05, 0.9999, 9.998e-05])
me_cube_010.materials.append(mat_material_001)
me_cube_010.use_remesh_preserve_volume = False
me_cube_010.use_remesh_preserve_attributes = False
me_cube_010.use_mirror_vertex_groups = False
me_cube_010.update()
me_cube_009 = bpy.data.meshes.new('Cube.009')
me_cube_009.from_pydata([(-0.4279, -0.3259, 0.2025), (-0.4279, -0.3259, 0.6053), (-0.4279, 0.8825, 0.2025), (-0.4279, 0.8825, 0.6053), (0.3777, -0.3259, 0.2025), (0.3777, -0.3259, 0.6053), (0.3777, 0.8825, 0.2025), (0.3777, 0.8825, 0.6053)], [], [(0, 1, 3, 2), (2, 3, 7, 6), (6, 7, 5, 4), (4, 5, 1, 0), (2, 6, 4, 0), (7, 3, 1, 5)])
_uv = me_cube_009.uv_layers.new(name='UVMap')
_uv.uv.foreach_set('vector', [9.998e-05, 0.9999, 9.998e-05, 9.998e-05, 0.9999, 9.998e-05, 0.9999, 0.9999, 9.998e-05, 0.9999, 9.998e-05, 9.998e-05, 0.9999, 9.998e-05, 0.9999, 0.9999, 0.9999, 9.998e-05, 0.9999, 0.9999, 9.998e-05, 0.9999, 9.998e-05, 9.998e-05, 0.9999, 9.998e-05, 0.9999, 0.9999, 0.0001, 0.9999, 9.998e-05, 9.998e-05, 0.0001, 0.0001001, 0.9999, 9.998e-05, 0.9999, 0.9999, 9.998e-05, 0.9999, 0.9999, 0.9999, 9.998e-05, 0.9999, 0.0001, 9.998e-05, 0.9999, 9.998e-05])
me_cube_009.materials.append(mat_material_001)
me_cube_009.use_remesh_preserve_volume = False
me_cube_009.use_remesh_preserve_attributes = False
me_cube_009.use_mirror_vertex_groups = False
me_cube_009.update()
me_cube_008 = bpy.data.meshes.new('Cube.008')
me_cube_008.from_pydata([(-0.9733, -1.021, 0.3762), (-0.9733, -1.021, 1.037), (-0.9733, 0.9621, 0.3762), (-0.9733, 0.9621, 1.037), (10.17, -1.021, 1.321), (10.17, -1.021, 1.982), (10.17, 0.9621, 1.321), (10.17, 0.9621, 1.982)], [], [(0, 1, 3, 2), (2, 3, 7, 6), (6, 7, 5, 4), (4, 5, 1, 0), (2, 6, 4, 0), (7, 3, 1, 5)])
_uv = me_cube_008.uv_layers.new(name='UVMap')
_uv.uv.foreach_set('vector', [9.998e-05, 0.9999, 9.998e-05, 9.998e-05, 0.9999, 9.998e-05, 0.9999, 0.9999, 0.5381, 0.139, 0.5381, 0.4695, 6.111, 0.9418, 6.111, 0.6112, 0.9999, 9.998e-05, 0.9999, 0.9999, 9.998e-05, 0.9999, 9.998e-05, 9.998e-05, 0.1109, 0.6112, 0.1109, 0.9418, -5.462, 0.4695, -5.462, 0.139, 0.0001, 0.0001001, 0.9999, 9.998e-05, 0.9999, 0.9999, 9.998e-05, 0.9999, 0.1109, 1.027, -5.462, 1.027, -5.462, -0.04049, 0.1109, -0.04049])
me_cube_008.materials.append(mat_material_001)
me_cube_008.use_remesh_preserve_volume = False
me_cube_008.use_remesh_preserve_attributes = False
me_cube_008.use_mirror_vertex_groups = False
me_cube_008.update()
me_cube = bpy.data.meshes.new('Cube')
me_cube.from_pydata([(40.0, 40.5, 40.0), (40.0, 40.5, -40.0), (40.0, -39.5, 40.0), (40.0, -39.5, -40.0), (-40.0, 40.5, 40.0), (-40.0, 40.5, -40.0), (-40.0, -39.5, 40.0), (-40.0, -39.5, -40.0)], [], [(0, 1, 3, 2), (2, 3, 7, 6), (6, 7, 5, 4), (4, 5, 1, 0), (2, 6, 4, 0), (7, 3, 1, 5)])
_uv = me_cube.uv_layers.new(name='UVMap')
_uv.uv.foreach_set('vector', [4.999, -3.996, 4.996, 4.999, -3.999, 4.996, -3.996, -3.999, 4.999, -3.996, 4.996, 4.999, -3.999, 4.996, -3.996, -3.999, 5.0, -4.0, 5.0, 5.0, -4.0, 5.0, -4.0, -4.0, -3.999, 4.996, -3.996, -3.999, 4.999, -3.996, 4.996, 4.999, 4.999, 4.999, -3.999, 4.999, -3.999, -3.999, 4.999, -3.999, -3.999, -3.999, 4.999, -3.999, 4.999, 4.999, -3.999, 4.999])
me_cube.materials.append(mat_material_001)
me_cube.use_remesh_preserve_volume = False
me_cube.use_remesh_preserve_attributes = False
me_cube.use_mirror_vertex_groups = False
me_cube.update()
me_cube_002 = bpy.data.meshes.new('Cube.002')
me_cube_002.from_pydata([(-0.8056, -0.8056, 0.6042), (-0.8056, -0.8056, 1.007), (-0.8056, 0.8056, 0.6042), (-0.8056, 0.8056, 1.007), (0.8056, -0.8056, 0.6042), (0.8056, -0.8056, 1.007), (0.8056, 0.8056, 0.6042), (0.8056, 0.8056, 1.007)], [], [(0, 1, 3, 2), (2, 3, 7, 6), (6, 7, 5, 4), (4, 5, 1, 0), (2, 6, 4, 0), (7, 3, 1, 5)])
_uv = me_cube_002.uv_layers.new(name='UVMap')
_uv.uv.foreach_set('vector', [9.998e-05, 0.9999, 9.998e-05, 9.998e-05, 0.9999, 9.998e-05, 0.9999, 0.9999, 9.998e-05, 0.9999, 9.998e-05, 9.998e-05, 0.9999, 9.998e-05, 0.9999, 0.9999, 0.9999, 9.998e-05, 0.9999, 0.9999, 9.998e-05, 0.9999, 9.998e-05, 9.998e-05, 0.9999, 9.998e-05, 0.9999, 0.9999, 0.0001, 0.9999, 9.998e-05, 9.998e-05, 0.0001, 0.0001001, 0.9999, 9.998e-05, 0.9999, 0.9999, 9.998e-05, 0.9999, 0.9999, 0.9999, 9.998e-05, 0.9999, 0.0001, 9.998e-05, 0.9999, 9.998e-05])
me_cube_002.materials.append(mat_material_001)
me_cube_002.use_remesh_preserve_volume = False
me_cube_002.use_remesh_preserve_attributes = False
me_cube_002.use_mirror_vertex_groups = False
me_cube_002.update()

# ---- objects
ob_cube_023 = bpy.data.objects.new('Cube.023', me_cube_026)
ob_cylinder_014 = bpy.data.objects.new('Cylinder.014', me_cylinder_017)
ob_cylinder_013 = bpy.data.objects.new('Cylinder.013', me_cylinder_016)
ob_cylinder_012 = bpy.data.objects.new('Cylinder.012', me_cylinder_015)
ob_cylinder_011 = bpy.data.objects.new('Cylinder.011', me_cylinder_014)
ob_cube_022 = bpy.data.objects.new('Cube.022', me_cube_025)
ob_cube_021 = bpy.data.objects.new('Cube.021', me_cube_024)
ob_cube_020 = bpy.data.objects.new('Cube.020', me_cube_023)
ob_cube_019 = bpy.data.objects.new('Cube.019', me_cube_022)
ob_cylinder_010 = bpy.data.objects.new('Cylinder.010', me_cylinder_013)
ob_cylinder_009 = bpy.data.objects.new('Cylinder.009', me_cylinder_012)
ob_cube_018 = bpy.data.objects.new('Cube.018', me_cube_020)
ob_cube_016 = bpy.data.objects.new('Cube.016', me_cube_012)
ob_cylinder_008 = bpy.data.objects.new('Cylinder.008', me_cylinder_011)
ob_cube_007 = bpy.data.objects.new('Cube.007', me_cube_011)
ob_cube_006 = bpy.data.objects.new('Cube.006', me_cube_007)
ob_cylinder_007 = bpy.data.objects.new('Cylinder.007', me_cylinder_007)
ob_cylinder_006 = bpy.data.objects.new('Cylinder.006', me_cylinder_006)
ob_cube_005 = bpy.data.objects.new('Cube.005', me_cube_004)
ob_cube_004 = bpy.data.objects.new('Cube.004', me_cube_003)
ob_cylinder_005 = bpy.data.objects.new('Cylinder.005', me_cylinder_005)
ob_cylinder_004 = bpy.data.objects.new('Cylinder.004', me_cylinder_004)
ob_untitled = bpy.data.objects.new('Untitled', me_cube_048)
ob_cube_043 = bpy.data.objects.new('Cube.043', me_cube_046)
ob_cube_042 = bpy.data.objects.new('Cube.042', me_cube_045)
ob_cylinder_003 = bpy.data.objects.new('Cylinder.003', me_cylinder_003)
ob_cylinder_002 = bpy.data.objects.new('Cylinder.002', me_cylinder_002)
ob_cylinder_001 = bpy.data.objects.new('Cylinder.001', me_cylinder_001)
ob_cylinder = bpy.data.objects.new('Cylinder', me_cylinder)
ob_cube_032 = bpy.data.objects.new('Cube.032', me_cube_037)
ob_cube_031 = bpy.data.objects.new('Cube.031', me_cube_036)
ob_cube_030 = bpy.data.objects.new('Cube.030', me_cube_035)
ob_cube_029 = bpy.data.objects.new('Cube.029', me_cube_034)
ob_cube_028 = bpy.data.objects.new('Cube.028', me_cube_033)
ob_cube_027 = bpy.data.objects.new('Cube.027', me_cube_032)
ob_cube_026 = bpy.data.objects.new('Cube.026', me_cube_031)
ob_cube_025 = bpy.data.objects.new('Cube.025', me_cube_030)
ob_cube_017 = bpy.data.objects.new('Cube.017', me_cube_021)
ob_cube_015 = bpy.data.objects.new('Cube.015', me_cube_019)
ob_cube_014 = bpy.data.objects.new('Cube.014', me_cube_018)
ob_cube_013 = bpy.data.objects.new('Cube.013', me_cube_017)
ob_cube_012 = bpy.data.objects.new('Cube.012', me_cube_016)
ob_cube_011 = bpy.data.objects.new('Cube.011', me_cube_015)
ob_cube_003 = bpy.data.objects.new('Cube.003', me_cube_014)
ob_cube_000 = bpy.data.objects.new('Cube.000', me_cube_013)
ob_cube_010 = bpy.data.objects.new('Cube.010', me_cube_010)
ob_cube_009 = bpy.data.objects.new('Cube.009', me_cube_009)
ob_cube_008 = bpy.data.objects.new('Cube.008', me_cube_008)
ob_cube_002 = bpy.data.objects.new('Cube.002', me_cube)
ob_cube_001 = bpy.data.objects.new('Cube.001', me_cube_002)

# ---- transforms, parenting, visibility, modifiers, constraints
ob_cube_023.location = (0.0, -22.0, 4.5)
ob_cube_023.scale = (2.483, 2.483, 2.483)
ob_cube_023.lineart.crease_threshold = 0.0
ob_cylinder_014.location = (-2.747, -21.98, 5.15)
ob_cylinder_014.lineart.crease_threshold = 0.0
ob_cylinder_013.location = (3.253, -21.98, 5.15)
ob_cylinder_013.lineart.crease_threshold = 0.0
ob_cylinder_012.location = (7.253, -21.98, 5.15)
ob_cylinder_012.lineart.crease_threshold = 0.0
ob_cylinder_011.location = (-6.747, -21.98, 5.15)
ob_cylinder_011.lineart.crease_threshold = 0.0
ob_cube_022.location = (0.0, -22.0, -2.5)
ob_cube_022.scale = (2.483, 2.483, 2.483)
ob_cube_022.lineart.crease_threshold = 0.0
ob_cube_021.location = (0.06242, -4.191, -1.503)
ob_cube_021.scale = (2.483, 2.483, 2.483)
ob_cube_021.lineart.crease_threshold = 0.0
ob_cube_020.location = (-13.25, 8.374, 2.853)
ob_cube_020.rotation_euler = (0.0, -0.0, -1.571)
ob_cube_020.scale = (2.483, 2.483, 2.483)
ob_cube_020.lineart.crease_threshold = 0.0
ob_cube_019.location = (-13.98, 11.07, 3.896)
ob_cube_019.rotation_euler = (0.0, -0.0, 1.571)
ob_cube_019.scale = (1.059, 1.059, 1.059)
ob_cube_019.lineart.crease_threshold = 0.0
ob_cylinder_010.location = (-13.49, 25.46, 5.166)
ob_cylinder_010.rotation_euler = (0.0, -0.0, 1.571)
ob_cylinder_010.lineart.crease_threshold = 0.0
ob_cylinder_009.location = (-13.49, 25.46, 6.032)
ob_cylinder_009.rotation_euler = (0.0, -0.0, 1.571)
ob_cylinder_009.scale = (0.3312, 0.3312, 0.3312)
ob_cylinder_009.lineart.crease_threshold = 0.0
ob_cube_018.location = (-11.69, 22.63, 8.093)
ob_cube_018.rotation_euler = (0.0, -0.0, -7.854)
ob_cube_018.scale = (1.059, 1.059, 1.059)
ob_cube_018.lineart.crease_threshold = 0.0
ob_cube_016.location = (-15.35, 22.63, 8.334)
ob_cube_016.rotation_euler = (0.0, -0.0, -9.418)
ob_cube_016.scale = (1.059, 1.059, 1.059)
ob_cube_016.lineart.crease_threshold = 0.0
ob_cylinder_008.location = (-13.49, 25.46, 10.37)
ob_cylinder_008.rotation_euler = (0.0, -0.0, 1.571)
ob_cylinder_008.lineart.crease_threshold = 0.0
ob_cube_007.location = (16.02, 10.07, -0.1042)
ob_cube_007.rotation_euler = (0.0, -0.0, 1.571)
ob_cube_007.scale = (1.059, 1.059, 1.059)
ob_cube_007.lineart.crease_threshold = 0.0
ob_cube_006.location = (16.18, 23.59, -0.1526)
ob_cube_006.rotation_euler = (0.0, -0.0, 1.192e-07)
ob_cube_006.scale = (2.483, 2.483, 2.483)
ob_cube_006.lineart.crease_threshold = 0.0
ob_cylinder_007.location = (13.51, 25.46, 5.166)
ob_cylinder_007.rotation_euler = (0.0, -0.0, 1.571)
ob_cylinder_007.lineart.crease_threshold = 0.0
ob_cylinder_006.location = (13.51, 25.46, 6.032)
ob_cylinder_006.rotation_euler = (0.0, -0.0, 1.571)
ob_cylinder_006.scale = (0.3312, 0.3312, 0.3312)
ob_cylinder_006.lineart.crease_threshold = 0.0
ob_cube_005.location = (15.31, 22.63, 8.093)
ob_cube_005.rotation_euler = (0.0, -0.0, -7.854)
ob_cube_005.scale = (1.059, 1.059, 1.059)
ob_cube_005.lineart.crease_threshold = 0.0
ob_cube_004.location = (11.65, 22.63, 8.334)
ob_cube_004.rotation_euler = (0.0, -0.0, -9.418)
ob_cube_004.scale = (1.059, 1.059, 1.059)
ob_cube_004.lineart.crease_threshold = 0.0
ob_cylinder_005.location = (13.51, 25.46, 10.37)
ob_cylinder_005.rotation_euler = (0.0, -0.0, 1.571)
ob_cylinder_005.lineart.crease_threshold = 0.0
ob_cylinder_004.location = (0.5052, 25.46, 10.37)
ob_cylinder_004.rotation_euler = (0.0, -0.0, 1.571)
ob_cylinder_004.lineart.crease_threshold = 0.0
ob_untitled.location = (24.55, 17.99, 16.61)
ob_untitled.rotation_euler = (0.0, -0.0, -6.283)
ob_untitled.scale = (0.1743, 0.1743, 0.1743)
ob_untitled.lineart.crease_threshold = 0.0
ob_cube_043.location = (-1.351, 22.63, 8.334)
ob_cube_043.rotation_euler = (0.0, -0.0, -9.418)
ob_cube_043.scale = (1.059, 1.059, 1.059)
ob_cube_043.lineart.crease_threshold = 0.0
ob_cube_042.location = (2.305, 22.63, 8.093)
ob_cube_042.rotation_euler = (0.0, -0.0, -7.854)
ob_cube_042.scale = (1.059, 1.059, 1.059)
ob_cube_042.lineart.crease_threshold = 0.0
ob_cylinder_003.location = (7.367, -2.174, -1.078)
ob_cylinder_003.lineart.crease_threshold = 0.0
ob_cylinder_002.location = (7.367, -2.174, -0.2118)
ob_cylinder_002.scale = (0.3312, 0.3312, 0.3312)
ob_cylinder_002.lineart.crease_threshold = 0.0
ob_cylinder_001.location = (0.5052, 25.46, 6.032)
ob_cylinder_001.rotation_euler = (0.0, -0.0, 1.571)
ob_cylinder_001.scale = (0.3312, 0.3312, 0.3312)
ob_cylinder_001.lineart.crease_threshold = 0.0
ob_cylinder.location = (0.5052, 25.46, 5.166)
ob_cylinder.rotation_euler = (0.0, -0.0, 1.571)
ob_cylinder.lineart.crease_threshold = 0.0
ob_cube_032.location = (24.39, -9.664, 9.649)
ob_cube_032.rotation_euler = (0.0, 0.0, -4.712)
ob_cube_032.scale = (2.483, 2.483, 2.483)
ob_cube_032.lineart.crease_threshold = 0.0
ob_cube_031.location = (24.35, -3.361, 12.46)
ob_cube_031.rotation_euler = (0.0, 0.0, -4.712)
ob_cube_031.scale = (1.059, 1.059, 1.059)
ob_cube_031.lineart.crease_threshold = 0.0
ob_cube_030.location = (24.35, -0.8094, 13.36)
ob_cube_030.rotation_euler = (0.0, 0.0, -4.712)
ob_cube_030.scale = (1.059, 1.059, 1.059)
ob_cube_030.lineart.crease_threshold = 0.0
ob_cube_029.location = (24.35, 1.647, 14.56)
ob_cube_029.rotation_euler = (0.0, 0.0, -4.712)
ob_cube_029.scale = (1.059, 1.059, 1.059)
ob_cube_029.lineart.crease_threshold = 0.0
ob_cube_028.location = (24.35, 4.261, 15.74)
ob_cube_028.rotation_euler = (0.0, 0.0, -4.712)
ob_cube_028.scale = (1.059, 1.059, 1.059)
ob_cube_028.lineart.crease_threshold = 0.0
ob_cube_027.location = (24.35, -5.881, 11.33)
ob_cube_027.rotation_euler = (0.0, 0.0, -4.712)
ob_cube_027.scale = (1.059, 1.059, 1.059)
ob_cube_027.lineart.crease_threshold = 0.0
ob_cube_026.location = (29.62, -10.27, 9.26)
ob_cube_026.rotation_euler = (0.0, 0.0, -4.712)
ob_cube_026.scale = (2.483, 2.483, 2.483)
ob_cube_026.lineart.crease_threshold = 0.0
ob_cube_025.location = (34.41, -9.664, 9.649)
ob_cube_025.rotation_euler = (0.0, 0.0, -4.712)
ob_cube_025.scale = (2.483, 2.483, 2.483)
ob_cube_025.lineart.crease_threshold = 0.0
ob_cube_017.location = (34.54, 7.925, 3.622)
ob_cube_017.rotation_euler = (0.0, -0.0, -1.571)
ob_cube_017.scale = (2.483, 2.483, 2.483)
ob_cube_017.lineart.crease_threshold = 0.0
ob_cube_015.location = (34.57, 1.622, 6.431)
ob_cube_015.rotation_euler = (0.0, -0.0, -1.571)
ob_cube_015.scale = (1.059, 1.059, 1.059)
ob_cube_015.lineart.crease_threshold = 0.0
ob_cube_014.location = (34.57, -0.9296, 7.336)
ob_cube_014.rotation_euler = (0.0, -0.0, -1.571)
ob_cube_014.scale = (1.059, 1.059, 1.059)
ob_cube_014.lineart.crease_threshold = 0.0
ob_cube_013.location = (34.57, -3.386, 8.531)
ob_cube_013.rotation_euler = (0.0, -0.0, -1.571)
ob_cube_013.scale = (1.059, 1.059, 1.059)
ob_cube_013.lineart.crease_threshold = 0.0
ob_cube_012.location = (34.57, -6.0, 9.715)
ob_cube_012.rotation_euler = (0.0, -0.0, -1.571)
ob_cube_012.scale = (1.059, 1.059, 1.059)
ob_cube_012.lineart.crease_threshold = 0.0
ob_cube_011.location = (34.57, 4.142, 5.302)
ob_cube_011.rotation_euler = (0.0, -0.0, -1.571)
ob_cube_011.scale = (1.059, 1.059, 1.059)
ob_cube_011.lineart.crease_threshold = 0.0
ob_cube_003.location = (29.3, 8.534, 3.233)
ob_cube_003.rotation_euler = (0.0, -0.0, -1.571)
ob_cube_003.scale = (2.483, 2.483, 2.483)
ob_cube_003.lineart.crease_threshold = 0.0
ob_cube_000.location = (16.75, 7.374, -1.147)
ob_cube_000.rotation_euler = (0.0, -0.0, -1.571)
ob_cube_000.scale = (2.483, 2.483, 2.483)
ob_cube_000.lineart.crease_threshold = 0.0
ob_cube_010.location = (0.0, 5.96e-08, -2.5)
ob_cube_010.scale = (2.483, 2.483, 2.483)
ob_cube_010.lineart.crease_threshold = 0.0
ob_cube_009.location = (0.06242, 2.809, -1.503)
ob_cube_009.scale = (2.483, 2.483, 2.483)
ob_cube_009.lineart.crease_threshold = 0.0
ob_cube_008.location = (3.05, 7.032, -1.098)
ob_cube_008.scale = (1.059, 1.059, 1.059)
ob_cube_008.lineart.crease_threshold = 0.0
ob_cube_002.location = (0.0, -0.5, 0.0)
ob_cube_002.lineart.crease_threshold = 0.0
ob_cube_001.location = (0.0, 7.0, -2.5)
ob_cube_001.scale = (2.483, 2.483, 2.483)
ob_cube_001.lineart.crease_threshold = 0.0

# ---- collection membership
col_collection_1.objects.link(ob_cube_023)
col_collection_1.objects.link(ob_cylinder_014)
col_collection_1.objects.link(ob_cylinder_013)
col_collection_1.objects.link(ob_cylinder_012)
col_collection_1.objects.link(ob_cylinder_011)
col_collection_1.objects.link(ob_cube_022)
col_collection_1.objects.link(ob_cube_021)
col_collection_1.objects.link(ob_cube_020)
col_collection_1.objects.link(ob_cube_019)
col_collection_1.objects.link(ob_cylinder_010)
col_collection_1.objects.link(ob_cylinder_009)
col_collection_1.objects.link(ob_cube_018)
col_collection_1.objects.link(ob_cube_016)
col_collection_1.objects.link(ob_cylinder_008)
col_collection_1.objects.link(ob_cube_007)
col_collection_1.objects.link(ob_cube_006)
col_collection_1.objects.link(ob_cylinder_007)
col_collection_1.objects.link(ob_cylinder_006)
col_collection_1.objects.link(ob_cube_005)
col_collection_1.objects.link(ob_cube_004)
col_collection_1.objects.link(ob_cylinder_005)
col_collection_1.objects.link(ob_cylinder_004)
col_collection_1.objects.link(ob_untitled)
col_collection_1.objects.link(ob_cube_043)
col_collection_1.objects.link(ob_cube_042)
col_collection_1.objects.link(ob_cylinder_003)
col_collection_1.objects.link(ob_cylinder_002)
col_collection_1.objects.link(ob_cylinder_001)
col_collection_1.objects.link(ob_cylinder)
col_collection_1.objects.link(ob_cube_032)
col_collection_1.objects.link(ob_cube_031)
col_collection_1.objects.link(ob_cube_030)
col_collection_1.objects.link(ob_cube_029)
col_collection_1.objects.link(ob_cube_028)
col_collection_1.objects.link(ob_cube_027)
col_collection_1.objects.link(ob_cube_026)
col_collection_1.objects.link(ob_cube_025)
col_collection_1.objects.link(ob_cube_017)
col_collection_1.objects.link(ob_cube_015)
col_collection_1.objects.link(ob_cube_014)
col_collection_1.objects.link(ob_cube_013)
col_collection_1.objects.link(ob_cube_012)
col_collection_1.objects.link(ob_cube_011)
col_collection_1.objects.link(ob_cube_003)
col_collection_1.objects.link(ob_cube_000)
col_collection_1.objects.link(ob_cube_010)
col_collection_1.objects.link(ob_cube_009)
col_collection_1.objects.link(ob_cube_008)
col_collection_1.objects.link(ob_cube_002)
col_collection_1.objects.link(ob_cube_001)

# ---- scene / render settings (as saved in the file)
scene.frame_start = 1; scene.frame_end = 250; scene.frame_set(165)
scene.render.engine = 'BLENDER_EEVEE_NEXT'
scene.render.resolution_percentage = 50
scene.render.dither_intensity = 0.0
scene.cycles.use_denoising = False
scene.cycles.samples = 128
scene.cycles.sampling_pattern = 'TABULATED_SOBOL'
scene.cycles.use_adaptive_sampling = False
scene.cycles.use_light_tree = False
scene.cycles.blur_glossy = 0.0
scene.cycles.sample_clamp_indirect = 0.0
scene.view_settings.view_transform = 'Standard'
bpy.context.view_layer.update()

# ---- added for rendering (the .blend has no active camera and no usable light): camera, sun
cam_auto = bpy.data.cameras.new('AutoCamera')
cam_auto.lens = 50.0
cam_auto.sensor_width = 36.0
cam_auto.clip_end = 2249.95
ob_auto_camera = bpy.data.objects.new('AutoCamera', cam_auto)
scene.collection.objects.link(ob_auto_camera)
ob_auto_camera.location = (128.203, -153.843, 102.562)
ob_auto_camera.rotation_euler = (1.09748, -7.21219e-08, 0.694738)
scene.camera = ob_auto_camera
light_auto_sun = bpy.data.lights.new('AutoSun', 'SUN')
light_auto_sun.energy = 3.0
light_auto_sun.angle = 0.0523599
ob_auto_sun = bpy.data.objects.new('AutoSun', light_auto_sun)
scene.collection.objects.link(ob_auto_sun)
ob_auto_sun.rotation_euler = (0.872665, 0.174533, 0.523599)
bpy.context.view_layer.update()
